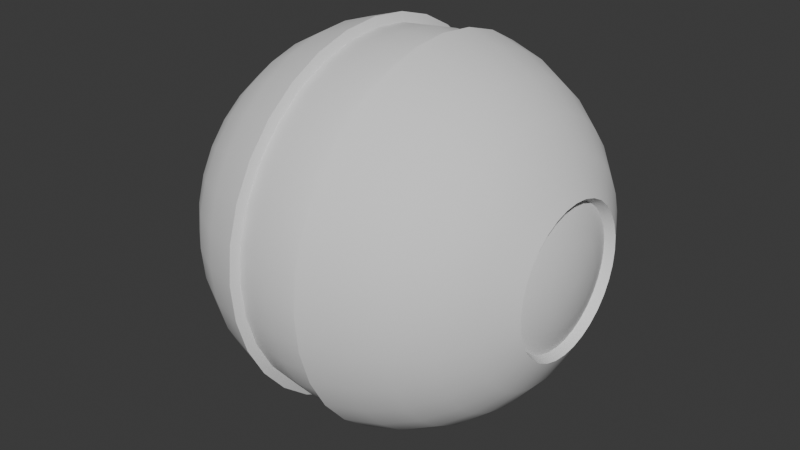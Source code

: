 # Source: roller.blend  (saved by Blender 4.1.24; exported with 4.5.12 LTS)
import bpy
from mathutils import Matrix  # noqa: F401  (used for matrix-valued properties, if any)

bpy.ops.wm.read_factory_settings(use_empty=True)
scene = bpy.context.scene
scene.name = 'Scene'

# ---- collections
col_collection = bpy.data.collections.new('Collection'); scene.collection.children.link(col_collection)

# ---- node groups
ng_smooth_by_angle = bpy.data.node_groups.new('Smooth by Angle', 'GeometryNodeTree')
_s = ng_smooth_by_angle.interface.new_socket(name='Mesh', in_out='OUTPUT', socket_type='NodeSocketGeometry')
_s = ng_smooth_by_angle.interface.new_socket(name='Mesh', in_out='INPUT', socket_type='NodeSocketGeometry')
_s = ng_smooth_by_angle.interface.new_socket(name='Angle', in_out='INPUT', socket_type='NodeSocketFloat')
_s.subtype = 'ANGLE'
_s.default_value = 0.5236
_s.min_value = 0.0
_s.max_value = 3.142
_s.description = 'Maximum face angle for smooth edges'
_s = ng_smooth_by_angle.interface.new_socket(name='Ignore Sharpness', in_out='INPUT', socket_type='NodeSocketBool')
_s.force_non_field = True
ng_smooth_by_angle.is_modifier = True
_N = ng_smooth_by_angle.nodes; _L = ng_smooth_by_angle.links
n0 = _N.new('GeometryNodeSetShadeSmooth'); n0.name = 'Set Shade Smooth'; n0.location = (120, -80)
n0.domain = 'EDGE'
n1 = _N.new('GeometryNodeSetShadeSmooth'); n1.name = 'Set Shade Smooth.001'; n1.location = (300, -80)
n2 = _N.new('NodeGroupOutput'); n2.name = 'Group Output'; n2.location = (480, -80)
n3 = _N.new('GeometryNodeInputMeshEdgeAngle'); n3.name = 'Edge Angle'; n3.location = (-440, -240)
n4 = _N.new('NodeGroupInput'); n4.name = 'Group Input'; n4.location = (-80, -80)
n5 = _N.new('GeometryNodeInputEdgeSmooth'); n5.name = 'Is Edge Smooth'; n5.location = (-260, -120)
n6 = _N.new('GeometryNodeInputShadeSmooth'); n6.name = 'Is Shade Smooth'; n6.location = (-440, -397)
n7 = _N.new('FunctionNodeCompare'); n7.name = 'Compare'; n7.location = (-260, -260)
n7.operation = 'LESS_EQUAL'
n7.inputs[6].default_value = (0.0, 0.0, 0.0, 0.0)
n7.inputs[7].default_value = (0.0, 0.0, 0.0, 0.0)
n8 = _N.new('FunctionNodeBooleanMath'); n8.name = 'Boolean Math.001'; n8.location = (-80, -260)
n9 = _N.new('NodeGroupInput'); n9.name = 'Group Input.001'; n9.location = (-440, -329)
n10 = _N.new('NodeGroupInput'); n10.name = 'Group Input.002'; n10.location = (-259, -189)
n11 = _N.new('FunctionNodeBooleanMath'); n11.name = 'Boolean Math'; n11.location = (-80, -149)
n11.operation = 'OR'
n12 = _N.new('FunctionNodeBooleanMath'); n12.name = 'Boolean Math.002'; n12.location = (-260, -380)
n12.operation = 'OR'
n13 = _N.new('NodeGroupInput'); n13.name = 'Group Input.003'; n13.location = (-440, -460)
_L.new(n3.outputs[0], n7.inputs[0])
_L.new(n1.outputs[0], n2.inputs[0])
_L.new(n9.outputs[1], n7.inputs[1])
_L.new(n7.outputs[0], n8.inputs[0])
_L.new(n4.outputs[0], n0.inputs[0])
_L.new(n0.outputs[0], n1.inputs[0])
_L.new(n8.outputs[0], n0.inputs[2])
_L.new(n10.outputs[2], n11.inputs[1])
_L.new(n5.outputs[0], n11.inputs[0])
_L.new(n11.outputs[0], n0.inputs[1])
_L.new(n13.outputs[2], n12.inputs[1])
_L.new(n6.outputs[0], n12.inputs[0])
_L.new(n12.outputs[0], n8.inputs[1])
n2.is_active_output = True

# ---- world
world_world = bpy.data.worlds.new('World'); scene.world = world_world
world_world.use_nodes = True; world_world.node_tree.nodes.clear()
_N = world_world.node_tree.nodes; _L = world_world.node_tree.links
n0 = _N.new('ShaderNodeOutputWorld'); n0.name = 'World Output'; n0.location = (300, 300)
n1 = _N.new('ShaderNodeBackground'); n1.name = 'Background'; n1.location = (10, 300)
n1.inputs[0].default_value = (0.05088, 0.05088, 0.05088, 1.0)
_L.new(n1.outputs[0], n0.inputs[0])
n0.is_active_output = True
world_world.color = (0.05088, 0.05088, 0.05088)
world_world.use_sun_shadow = False
world_world.sun_shadow_jitter_overblur = 0.0

# ---- meshes
me_sphere = bpy.data.meshes.new('Sphere')
me_sphere.from_pydata([(0.291, -4.47e-08, 0.1944), (0.1944, -2.98e-08, 0.291), (0.3234, 0.02613, 0.1314), (0.291, 0.03794, 0.1907), (0.2475, 0.04828, 0.2427), (0.1944, 0.05677, 0.2854), (0.3234, 0.05126, 0.1237), (0.291, 0.07441, 0.1796), (0.2475, 0.09471, 0.2286), (0.1944, 0.1114, 0.2689), (0.3234, 0.07441, 0.1114), (0.291, 0.108, 0.1617), (0.2475, 0.1375, 0.2058), (0.1944, 0.1617, 0.242), (0.1339, 0.1796, 0.2689), (0.06828, 0.1907, 0.2854), (0.3234, 0.09471, 0.09471), (0.291, 0.1375, 0.1375), (0.2475, 0.175, 0.175), (0.1944, 0.2058, 0.2058), (0.1339, 0.2286, 0.2286), (0.06828, 0.2427, 0.2427), (0.3234, 0.1114, 0.07441), (0.291, 0.1617, 0.108), (0.2475, 0.2058, 0.1375), (0.1944, 0.242, 0.1617), (0.1339, 0.2689, 0.1796), (0.06828, 0.2854, 0.1907), (0.3234, 0.1237, 0.05126), (0.291, 0.1796, 0.07441), (0.2475, 0.2286, 0.09471), (0.1944, 0.2689, 0.1114), (0.1339, 0.2987, 0.1237), (0.06828, 0.3171, 0.1314), (0.3234, 0.1314, 0.02613), (0.291, 0.1907, 0.03794), (0.2475, 0.2427, 0.04828), (0.1944, 0.2854, 0.05677), (0.1339, 0.3171, 0.06308), (0.06828, 0.3367, 0.06697), (0.3234, 0.1339, 0.0), (0.291, 0.1944, 0.0), (0.2475, 0.2475, 1.49e-08), (0.1944, 0.291, 0.0), (0.1339, 0.3234, 0.0), (0.06828, 0.3433, -2.98e-08), (0.3234, 0.1314, -0.02613), (0.291, 0.1907, -0.03794), (0.2475, 0.2427, -0.04828), (0.1944, 0.2854, -0.05677), (0.1339, 0.3171, -0.06308), (0.06828, 0.3367, -0.06697), (0.3234, 0.1237, -0.05126), (0.291, 0.1796, -0.07441), (0.2475, 0.2286, -0.09471), (0.1944, 0.2689, -0.1114), (0.1339, 0.2987, -0.1237), (0.06828, 0.3171, -0.1314), (0.3234, 0.1114, -0.07441), (0.291, 0.1617, -0.108), (0.2475, 0.2058, -0.1375), (0.1944, 0.242, -0.1617), (0.1339, 0.2689, -0.1796), (0.06828, 0.2854, -0.1907), (0.3234, 0.09471, -0.09471), (0.291, 0.1375, -0.1375), (0.2475, 0.175, -0.175), (0.1944, 0.2058, -0.2058), (0.1339, 0.2286, -0.2286), (0.06828, 0.2427, -0.2427), (0.3234, 0.07441, -0.1114), (0.291, 0.108, -0.1617), (0.2475, 0.1375, -0.2058), (0.1944, 0.1617, -0.242), (0.1339, 0.1796, -0.2689), (0.06828, 0.1907, -0.2854), (0.3234, 0.05126, -0.1237), (0.291, 0.07441, -0.1796), (0.2475, 0.09471, -0.2286), (0.1944, 0.1114, -0.2689), (0.1339, 0.1237, -0.2987), (0.06828, 0.1314, -0.3171), (0.3234, 0.02613, -0.1314), (0.291, 0.03794, -0.1907), (0.2475, 0.04828, -0.2427), (0.1944, 0.05677, -0.2854), (0.1339, 0.06308, -0.3171), (0.06828, 0.06697, -0.3367), (0.3234, -2.98e-08, -0.1339), (0.291, -4.47e-08, -0.1944), (0.2475, -1.49e-08, -0.2475), (0.1944, -5.96e-08, -0.291), (0.1339, -5.96e-08, -0.3234), (0.06828, -5.96e-08, -0.3433), (0.3234, -0.02613, -0.1314), (0.291, -0.03794, -0.1907), (0.2475, -0.04828, -0.2427), (0.1944, -0.05677, -0.2854), (0.1339, -0.06308, -0.3171), (0.06828, -0.06697, -0.3367), (0.3234, -0.05126, -0.1237), (0.291, -0.07441, -0.1796), (0.2475, -0.09471, -0.2286), (0.1944, -0.1114, -0.2689), (0.1339, -0.1237, -0.2987), (0.06828, -0.1314, -0.3171), (0.3234, -0.07441, -0.1114), (0.291, -0.108, -0.1617), (0.2475, -0.1375, -0.2058), (0.1944, -0.1617, -0.242), (0.1339, -0.1796, -0.2689), (0.06828, -0.1907, -0.2854), (0.3234, -0.09471, -0.09471), (0.291, -0.1375, -0.1375), (0.2475, -0.175, -0.175), (0.1944, -0.2058, -0.2058), (0.1339, -0.2286, -0.2286), (0.06828, -0.2427, -0.2427), (0.3234, -0.1114, -0.07441), (0.291, -0.1617, -0.108), (0.2475, -0.2058, -0.1375), (0.1944, -0.242, -0.1617), (0.1339, -0.2689, -0.1796), (0.06828, -0.2854, -0.1907), (0.3234, -0.1237, -0.05126), (0.291, -0.1796, -0.07441), (0.2475, -0.2286, -0.09471), (0.1944, -0.2689, -0.1114), (0.1339, -0.2987, -0.1237), (0.06828, -0.3171, -0.1314), (0.3234, -0.1314, -0.02613), (0.291, -0.1907, -0.03794), (0.2475, -0.2427, -0.04828), (0.1944, -0.2854, -0.05677), (0.1339, -0.3171, -0.06308), (0.06828, -0.3367, -0.06697), (0.3234, -0.1339, 1.49e-08), (0.291, -0.1944, 4.47e-08), (0.2475, -0.2475, 0.0), (0.1944, -0.291, 5.96e-08), (0.1339, -0.3234, 5.96e-08), (0.06828, -0.3433, 5.96e-08), (0.3234, -0.1314, 0.02613), (0.291, -0.1907, 0.03794), (0.2475, -0.2427, 0.04828), (0.1944, -0.2854, 0.05677), (0.1339, -0.3171, 0.06308), (0.06828, -0.3367, 0.06697), (0.3234, -0.1237, 0.05126), (0.291, -0.1796, 0.07441), (0.2475, -0.2286, 0.09471), (0.1944, -0.2689, 0.1114), (0.1339, -0.2987, 0.1237), (0.06828, -0.3171, 0.1314), (0.3234, -0.1114, 0.07441), (0.291, -0.1617, 0.108), (0.2475, -0.2058, 0.1375), (0.1944, -0.242, 0.1617), (0.1339, -0.2689, 0.1796), (0.06828, -0.2854, 0.1907), (0.3234, -0.09471, 0.09471), (0.291, -0.1375, 0.1375), (0.2475, -0.175, 0.175), (0.1944, -0.2058, 0.2058), (0.1339, -0.2286, 0.2286), (0.06828, -0.2427, 0.2427), (0.3234, -0.07441, 0.1114), (0.291, -0.108, 0.1617), (0.2475, -0.1375, 0.2058), (0.1944, -0.1617, 0.242), (0.1339, -0.1796, 0.2689), (0.06828, -0.1907, 0.2854), (0.3234, -0.05126, 0.1237), (0.291, -0.07441, 0.1796), (0.2475, -0.09471, 0.2286), (0.1944, -0.1114, 0.2689), (0.3234, -0.02613, 0.1314), (0.291, -0.03794, 0.1907), (0.2475, -0.04828, 0.2427), (0.1944, -0.05677, 0.2854), (0.3234, 0.0, 0.1339), (0.2475, 0.0, 0.2475), (0.19, 0.0, 0.2934), (0.19, -2.98e-08, 0.2934), (0.1784, 0.05845, 0.2939), (0.1755, 0.07271, 0.2911), (0.1426, 0.122, 0.2945), (0.1344, 0.1344, 0.2928), (0.1339, 0.1346, 0.2929), (0.06828, 0.1764, 0.2931), (0.1339, -0.1346, 0.2929), (0.06828, -0.1764, 0.2931), (0.1344, -0.1344, 0.2928), (0.1426, -0.122, 0.2945), (0.1784, -0.05845, 0.2939), (0.1755, -0.07271, 0.2911)], [], [(0, 180, 2, 3), (181, 0, 3, 4), (1, 181, 4, 5), (9, 186, 185), (3, 2, 6, 7), (4, 3, 7, 8), (5, 4, 8, 9), (7, 6, 10, 11), (8, 7, 11, 12), (9, 8, 12, 13), (14, 188, 187), (15, 14, 20, 21), (11, 10, 16, 17), (12, 11, 17, 18), (13, 12, 18, 19), (14, 13, 19, 20), (18, 17, 23, 24), (19, 18, 24, 25), (20, 19, 25, 26), (21, 20, 26, 27), (17, 16, 22, 23), (23, 22, 28, 29), (24, 23, 29, 30), (25, 24, 30, 31), (26, 25, 31, 32), (27, 26, 32, 33), (30, 29, 35, 36), (31, 30, 36, 37), (32, 31, 37, 38), (33, 32, 38, 39), (29, 28, 34, 35), (35, 34, 40, 41), (36, 35, 41, 42), (37, 36, 42, 43), (38, 37, 43, 44), (39, 38, 44, 45), (43, 42, 48, 49), (44, 43, 49, 50), (45, 44, 50, 51), (41, 40, 46, 47), (42, 41, 47, 48), (47, 46, 52, 53), (48, 47, 53, 54), (49, 48, 54, 55), (50, 49, 55, 56), (51, 50, 56, 57), (55, 54, 60, 61), (56, 55, 61, 62), (57, 56, 62, 63), (53, 52, 58, 59), (54, 53, 59, 60), (59, 58, 64, 65), (60, 59, 65, 66), (61, 60, 66, 67), (62, 61, 67, 68), (63, 62, 68, 69), (68, 67, 73, 74), (69, 68, 74, 75), (65, 64, 70, 71), (66, 65, 71, 72), (67, 66, 72, 73), (71, 70, 76, 77), (72, 71, 77, 78), (73, 72, 78, 79), (74, 73, 79, 80), (75, 74, 80, 81), (81, 80, 86, 87), (77, 76, 82, 83), (78, 77, 83, 84), (79, 78, 84, 85), (80, 79, 85, 86), (83, 82, 88, 89), (84, 83, 89, 90), (85, 84, 90, 91), (86, 85, 91, 92), (87, 86, 92, 93), (93, 92, 98, 99), (89, 88, 94, 95), (90, 89, 95, 96), (91, 90, 96, 97), (92, 91, 97, 98), (96, 95, 101, 102), (97, 96, 102, 103), (98, 97, 103, 104), (99, 98, 104, 105), (95, 94, 100, 101), (101, 100, 106, 107), (102, 101, 107, 108), (103, 102, 108, 109), (104, 103, 109, 110), (105, 104, 110, 111), (108, 107, 113, 114), (109, 108, 114, 115), (110, 109, 115, 116), (111, 110, 116, 117), (107, 106, 112, 113), (113, 112, 118, 119), (114, 113, 119, 120), (115, 114, 120, 121), (116, 115, 121, 122), (117, 116, 122, 123), (121, 120, 126, 127), (122, 121, 127, 128), (123, 122, 128, 129), (119, 118, 124, 125), (120, 119, 125, 126), (125, 124, 130, 131), (126, 125, 131, 132), (127, 126, 132, 133), (128, 127, 133, 134), (129, 128, 134, 135), (134, 133, 139, 140), (135, 134, 140, 141), (131, 130, 136, 137), (132, 131, 137, 138), (133, 132, 138, 139), (137, 136, 142, 143), (138, 137, 143, 144), (139, 138, 144, 145), (140, 139, 145, 146), (141, 140, 146, 147), (146, 145, 151, 152), (147, 146, 152, 153), (143, 142, 148, 149), (144, 143, 149, 150), (145, 144, 150, 151), (149, 148, 154, 155), (150, 149, 155, 156), (151, 150, 156, 157), (152, 151, 157, 158), (153, 152, 158, 159), (159, 158, 164, 165), (155, 154, 160, 161), (156, 155, 161, 162), (157, 156, 162, 163), (158, 157, 163, 164), (161, 160, 166, 167), (162, 161, 167, 168), (163, 162, 168, 169), (164, 163, 169, 170), (165, 164, 170, 171), (170, 190, 191), (167, 166, 172, 173), (168, 167, 173, 174), (169, 168, 174, 175), (174, 173, 177, 178), (175, 174, 178, 179), (179, 194, 195), (173, 172, 176, 177), (177, 176, 180, 0), (178, 177, 0, 181), (179, 178, 181, 1), (182, 183, 1), (193, 192, 169, 175), (185, 184, 5), (5, 9, 185), (13, 14, 187), (188, 14, 189), (14, 15, 189), (171, 170, 191), (190, 170, 192), (170, 169, 192), (186, 9, 13, 187), (195, 193, 175), (175, 179, 195), (5, 184, 182, 1), (183, 194, 179, 1)])
me_sphere.polygons.foreach_set('use_smooth', [True] * 167)
_uv = me_sphere.uv_layers.new(name='UVMap')
_uv.uv.foreach_set('vector', [0.7832, 0.5, 0.6951, 0.5, 0.6913, 0.4619, 0.7778, 0.4447, 0.8605, 0.5, 0.7832, 0.5, 0.7778, 0.4447, 0.8536, 0.4297, 0.7832, 0.5, 0.8605, 0.5, 0.8605, 0.4297, 0.7832, 0.4173, 0.7832, 0.3378, 0.7077, 0.3223, 0.7557, 0.3941, 0.7778, 0.4447, 0.6913, 0.4619, 0.6802, 0.4253, 0.7617, 0.3916, 0.8536, 0.4297, 0.7778, 0.4447, 0.7617, 0.3916, 0.833, 0.3621, 0.7832, 0.4173, 0.8605, 0.4297, 0.8605, 0.3621, 0.7832, 0.3378, 0.7617, 0.3916, 0.6802, 0.4253, 0.6622, 0.3916, 0.7355, 0.3426, 0.833, 0.3621, 0.7617, 0.3916, 0.7355, 0.3426, 0.7997, 0.2997, 0.7832, 0.3378, 0.8605, 0.3621, 0.8605, 0.2997, 0.7832, 0.2645, 0.6951, 0.2383, 0.6951, 0.3039, 0.6957, 0.3043, 0.5995, 0.2222, 0.6951, 0.2383, 0.6951, 0.167, 0.5995, 0.1464, 0.7355, 0.3426, 0.6622, 0.3916, 0.6379, 0.3621, 0.7003, 0.2997, 0.7997, 0.2997, 0.7355, 0.3426, 0.7003, 0.2997, 0.7549, 0.2451, 0.8524, 0.2645, 0.7997, 0.2997, 0.7549, 0.2451, 0.7997, 0.2003, 0.6951, 0.2383, 0.7832, 0.2645, 0.7832, 0.2003, 0.6951, 0.167, 0.7549, 0.2451, 0.7003, 0.2997, 0.6574, 0.2645, 0.7003, 0.2003, 0.7997, 0.2003, 0.7549, 0.2451, 0.7003, 0.2003, 0.7355, 0.1476, 0.6951, 0.833, 0.7832, 0.7997, 0.7832, 0.7355, 0.6951, 0.7617, 0.5995, 0.8536, 0.6951, 0.833, 0.6951, 0.7617, 0.5995, 0.7778, 0.7003, 0.2997, 0.6379, 0.3621, 0.6084, 0.3378, 0.6574, 0.2645, 0.6574, 0.2645, 0.6084, 0.3378, 0.5747, 0.3198, 0.6084, 0.2383, 0.7003, 0.2003, 0.6574, 0.2645, 0.6084, 0.2383, 0.6379, 0.167, 0.7832, 0.7355, 0.8605, 0.7003, 0.8605, 0.6379, 0.7832, 0.6622, 0.6951, 0.7617, 0.7832, 0.7355, 0.7832, 0.6622, 0.6951, 0.6802, 0.5995, 0.7778, 0.6951, 0.7617, 0.6951, 0.6802, 0.5995, 0.6913, 0.6379, 0.167, 0.6084, 0.2383, 0.5553, 0.2222, 0.5703, 0.1464, 0.7832, 0.6622, 0.8605, 0.6379, 0.8605, 0.5703, 0.7832, 0.5827, 0.6951, 0.6802, 0.7832, 0.6622, 0.7832, 0.5827, 0.6951, 0.5919, 0.5995, 0.6913, 0.6951, 0.6802, 0.6951, 0.5919, 0.5995, 0.5975, 0.6084, 0.2383, 0.5747, 0.3198, 0.5381, 0.3087, 0.5553, 0.2222, 0.5553, 0.2222, 0.5381, 0.3087, 0.5, 0.3049, 0.5, 0.2168, 0.5703, 0.1464, 0.5553, 0.2222, 0.5, 0.2168, 0.5, 0.1395, 0.7832, 0.5827, 0.8605, 0.5703, 0.8605, 0.5, 0.7832, 0.5, 0.6951, 0.5919, 0.7832, 0.5827, 0.7832, 0.5, 0.6951, 0.5, 0.5995, 0.5975, 0.6951, 0.5919, 0.6951, 0.5, 0.5995, 0.5, 0.7832, 0.5, 0.8605, 0.5, 0.8605, 0.4297, 0.7832, 0.4173, 0.6951, 0.5, 0.7832, 0.5, 0.7832, 0.4173, 0.6951, 0.4081, 0.5995, 0.5, 0.6951, 0.5, 0.6951, 0.4081, 0.5995, 0.4025, 0.5, 0.2168, 0.5, 0.3049, 0.4619, 0.3087, 0.4447, 0.2222, 0.5, 0.1395, 0.5, 0.2168, 0.4447, 0.2222, 0.4297, 0.1464, 0.4447, 0.2222, 0.4619, 0.3087, 0.4253, 0.3198, 0.3916, 0.2383, 0.4297, 0.1464, 0.4447, 0.2222, 0.3916, 0.2383, 0.3621, 0.167, 0.7832, 0.4173, 0.8605, 0.4297, 0.8605, 0.3621, 0.7832, 0.3378, 0.6951, 0.4081, 0.7832, 0.4173, 0.7832, 0.3378, 0.6951, 0.3198, 0.5995, 0.4025, 0.6951, 0.4081, 0.6951, 0.3198, 0.5995, 0.3087, 0.7832, 0.3378, 0.8605, 0.3621, 0.8605, 0.2997, 0.7832, 0.2645, 0.6951, 0.3198, 0.7832, 0.3378, 0.7832, 0.2645, 0.6951, 0.2383, 0.5995, 0.3087, 0.6951, 0.3198, 0.6951, 0.2383, 0.5995, 0.2222, 0.3916, 0.2383, 0.4253, 0.3198, 0.3916, 0.3378, 0.3426, 0.2645, 0.3621, 0.167, 0.3916, 0.2383, 0.3426, 0.2645, 0.2997, 0.2003, 0.3426, 0.2645, 0.3916, 0.3378, 0.3621, 0.3621, 0.2997, 0.2997, 0.2997, 0.2003, 0.3426, 0.2645, 0.2997, 0.2997, 0.2451, 0.2451, 0.2645, 0.1476, 0.2997, 0.2003, 0.2451, 0.2451, 0.2003, 0.2003, 0.6951, 0.2383, 0.7832, 0.2645, 0.7832, 0.2003, 0.6951, 0.167, 0.5995, 0.2222, 0.6951, 0.2383, 0.6951, 0.167, 0.5995, 0.1464, 0.6951, 0.167, 0.7832, 0.2003, 0.7832, 0.2645, 0.6951, 0.2383, 0.5995, 0.1464, 0.6951, 0.167, 0.6951, 0.2383, 0.5995, 0.2222, 0.2997, 0.2997, 0.3621, 0.3621, 0.3378, 0.3916, 0.2645, 0.3426, 0.2451, 0.2451, 0.2997, 0.2997, 0.2645, 0.3426, 0.2003, 0.2997, 0.2003, 0.2003, 0.2451, 0.2451, 0.2003, 0.2997, 0.1476, 0.2645, 0.2645, 0.3426, 0.3378, 0.3916, 0.3198, 0.4253, 0.2383, 0.3916, 0.2003, 0.2997, 0.2645, 0.3426, 0.2383, 0.3916, 0.167, 0.3621, 0.7832, 0.2645, 0.8605, 0.2997, 0.8605, 0.3621, 0.7832, 0.3378, 0.6951, 0.2383, 0.7832, 0.2645, 0.7832, 0.3378, 0.6951, 0.3198, 0.5995, 0.2222, 0.6951, 0.2383, 0.6951, 0.3198, 0.5995, 0.3087, 0.5995, 0.3087, 0.6951, 0.3198, 0.6951, 0.4081, 0.5995, 0.4025, 0.2383, 0.3916, 0.3198, 0.4253, 0.3087, 0.4619, 0.2222, 0.4447, 0.167, 0.3621, 0.2383, 0.3916, 0.2222, 0.4447, 0.1464, 0.4297, 0.7832, 0.3378, 0.8605, 0.3621, 0.8605, 0.4297, 0.7832, 0.4173, 0.6951, 0.3198, 0.7832, 0.3378, 0.7832, 0.4173, 0.6951, 0.4081, 0.2222, 0.4447, 0.3087, 0.4619, 0.3049, 0.5, 0.2168, 0.5, 0.1464, 0.4297, 0.2222, 0.4447, 0.2168, 0.5, 0.1395, 0.5, 0.7832, 0.4173, 0.8605, 0.4297, 0.8605, 0.5, 0.7832, 0.5, 0.6951, 0.4081, 0.7832, 0.4173, 0.7832, 0.5, 0.6951, 0.5, 0.5995, 0.4025, 0.6951, 0.4081, 0.6951, 0.5, 0.5995, 0.5, 0.5995, 0.5, 0.6951, 0.5, 0.6951, 0.5919, 0.5995, 0.5975, 0.2168, 0.5, 0.3049, 0.5, 0.3087, 0.5381, 0.2222, 0.5553, 0.1395, 0.5, 0.2168, 0.5, 0.2222, 0.5553, 0.1464, 0.5703, 0.7832, 0.5, 0.8605, 0.5, 0.8605, 0.5703, 0.7832, 0.5827, 0.6951, 0.5, 0.7832, 0.5, 0.7832, 0.5827, 0.6951, 0.5919, 0.1464, 0.5703, 0.2222, 0.5553, 0.2383, 0.6084, 0.167, 0.6379, 0.7832, 0.5827, 0.8605, 0.5703, 0.8605, 0.6379, 0.7832, 0.6622, 0.6951, 0.5919, 0.7832, 0.5827, 0.7832, 0.6622, 0.6951, 0.6802, 0.5995, 0.5975, 0.6951, 0.5919, 0.6951, 0.6802, 0.5995, 0.6913, 0.2222, 0.5553, 0.3087, 0.5381, 0.3198, 0.5747, 0.2383, 0.6084, 0.2383, 0.6084, 0.3198, 0.5747, 0.3378, 0.6084, 0.2645, 0.6574, 0.167, 0.6379, 0.2383, 0.6084, 0.2645, 0.6574, 0.2003, 0.7003, 0.7832, 0.6622, 0.8605, 0.6379, 0.8605, 0.7003, 0.7832, 0.7355, 0.6951, 0.6802, 0.7832, 0.6622, 0.7832, 0.7355, 0.6951, 0.7617, 0.5995, 0.6913, 0.6951, 0.6802, 0.6951, 0.7617, 0.5995, 0.7778, 0.2003, 0.7003, 0.2645, 0.6574, 0.2997, 0.7003, 0.2451, 0.7549, 0.1476, 0.7355, 0.2003, 0.7003, 0.2451, 0.7549, 0.2003, 0.7997, 0.6951, 0.7617, 0.7832, 0.7355, 0.7832, 0.7997, 0.6951, 0.833, 0.5995, 0.7778, 0.6951, 0.7617, 0.6951, 0.833, 0.5995, 0.8536, 0.2645, 0.6574, 0.3378, 0.6084, 0.3621, 0.6379, 0.2997, 0.7003, 0.2997, 0.7003, 0.3621, 0.6379, 0.3916, 0.6622, 0.3426, 0.7355, 0.2451, 0.7549, 0.2997, 0.7003, 0.3426, 0.7355, 0.2997, 0.7997, 0.2003, 0.7997, 0.2451, 0.7549, 0.2997, 0.7997, 0.2645, 0.8524, 0.6951, 0.167, 0.7832, 0.2003, 0.7832, 0.2645, 0.6951, 0.2383, 0.5995, 0.1464, 0.6951, 0.167, 0.6951, 0.2383, 0.5995, 0.2222, 0.7832, 0.2645, 0.8605, 0.2997, 0.8605, 0.3621, 0.7832, 0.3378, 0.6951, 0.2383, 0.7832, 0.2645, 0.7832, 0.3378, 0.6951, 0.3198, 0.5995, 0.2222, 0.6951, 0.2383, 0.6951, 0.3198, 0.5995, 0.3087, 0.3426, 0.7355, 0.3916, 0.6622, 0.4253, 0.6802, 0.3916, 0.7617, 0.2997, 0.7997, 0.3426, 0.7355, 0.3916, 0.7617, 0.3621, 0.833, 0.3916, 0.7617, 0.4253, 0.6802, 0.4619, 0.6913, 0.4447, 0.7778, 0.3621, 0.833, 0.3916, 0.7617, 0.4447, 0.7778, 0.4297, 0.8536, 0.7832, 0.3378, 0.8605, 0.3621, 0.8605, 0.4297, 0.7832, 0.4173, 0.6951, 0.3198, 0.7832, 0.3378, 0.7832, 0.4173, 0.6951, 0.4081, 0.5995, 0.3087, 0.6951, 0.3198, 0.6951, 0.4081, 0.5995, 0.4025, 0.6951, 0.4081, 0.7832, 0.4173, 0.7832, 0.5, 0.6951, 0.5, 0.5995, 0.4025, 0.6951, 0.4081, 0.6951, 0.5, 0.5995, 0.5, 0.4447, 0.7778, 0.4619, 0.6913, 0.5, 0.6951, 0.5, 0.7832, 0.4297, 0.8536, 0.4447, 0.7778, 0.5, 0.7832, 0.5, 0.8605, 0.7832, 0.4173, 0.8605, 0.4297, 0.8605, 0.5, 0.7832, 0.5, 0.5, 0.7832, 0.5, 0.6951, 0.5381, 0.6913, 0.5553, 0.7778, 0.5, 0.8605, 0.5, 0.7832, 0.5553, 0.7778, 0.5703, 0.8536, 0.7832, 0.5, 0.8605, 0.5, 0.8605, 0.5703, 0.7832, 0.5827, 0.6951, 0.5, 0.7832, 0.5, 0.7832, 0.5827, 0.6951, 0.5919, 0.5995, 0.5, 0.6951, 0.5, 0.6951, 0.5919, 0.5995, 0.5975, 0.6951, 0.5919, 0.7832, 0.5827, 0.7832, 0.6622, 0.6951, 0.6802, 0.5995, 0.5975, 0.6951, 0.5919, 0.6951, 0.6802, 0.5995, 0.6913, 0.5553, 0.7778, 0.5381, 0.6913, 0.5747, 0.6802, 0.6084, 0.7617, 0.5703, 0.8536, 0.5553, 0.7778, 0.6084, 0.7617, 0.6379, 0.833, 0.7832, 0.5827, 0.8605, 0.5703, 0.8605, 0.6379, 0.7832, 0.6622, 0.6084, 0.7617, 0.5747, 0.6802, 0.6084, 0.6622, 0.6574, 0.7355, 0.6379, 0.833, 0.6084, 0.7617, 0.6574, 0.7355, 0.7003, 0.7997, 0.7832, 0.6622, 0.8605, 0.6379, 0.8605, 0.7003, 0.7832, 0.7355, 0.6951, 0.6802, 0.7832, 0.6622, 0.7832, 0.7355, 0.6951, 0.7617, 0.5995, 0.6913, 0.6951, 0.6802, 0.6951, 0.7617, 0.5995, 0.7778, 0.5995, 0.7778, 0.6951, 0.7617, 0.6951, 0.833, 0.5995, 0.8536, 0.6574, 0.7355, 0.6084, 0.6622, 0.6379, 0.6379, 0.7003, 0.7003, 0.7003, 0.7997, 0.6574, 0.7355, 0.7003, 0.7003, 0.7549, 0.7549, 0.7355, 0.8524, 0.7003, 0.7997, 0.7549, 0.7549, 0.7997, 0.7997, 0.6951, 0.7617, 0.7832, 0.7355, 0.7832, 0.7997, 0.6951, 0.833, 0.7003, 0.7003, 0.6379, 0.6379, 0.6622, 0.6084, 0.7355, 0.6574, 0.7549, 0.7549, 0.7003, 0.7003, 0.7355, 0.6574, 0.7997, 0.7003, 0.7997, 0.7997, 0.7549, 0.7549, 0.7997, 0.7003, 0.8524, 0.7355, 0.6951, 0.833, 0.7832, 0.7997, 0.7832, 0.7355, 0.6951, 0.7617, 0.5995, 0.8536, 0.6951, 0.833, 0.6951, 0.7617, 0.5995, 0.7778, 0.6951, 0.7617, 0.6951, 0.6961, 0.5995, 0.757, 0.7355, 0.6574, 0.6622, 0.6084, 0.6802, 0.5747, 0.7617, 0.6084, 0.7997, 0.7003, 0.7355, 0.6574, 0.7617, 0.6084, 0.833, 0.6379, 0.7832, 0.7355, 0.8605, 0.7003, 0.8605, 0.6379, 0.7832, 0.6622, 0.833, 0.6379, 0.7617, 0.6084, 0.7778, 0.5553, 0.8536, 0.5703, 0.7832, 0.6622, 0.8605, 0.6379, 0.8605, 0.5703, 0.7832, 0.5827, 0.7832, 0.5827, 0.7598, 0.5851, 0.7557, 0.6059, 0.7617, 0.6084, 0.6802, 0.5747, 0.6913, 0.5381, 0.7778, 0.5553, 0.7778, 0.5553, 0.6913, 0.5381, 0.6951, 0.5, 0.7832, 0.5, 0.8536, 0.5703, 0.7778, 0.5553, 0.7832, 0.5, 0.8605, 0.5, 0.7832, 0.5827, 0.8605, 0.5703, 0.8605, 0.5, 0.7832, 0.5, 0.7767, 0.5, 0.7767, 0.5, 0.7832, 0.5, 0.7077, 0.6777, 0.6957, 0.6957, 0.7832, 0.7355, 0.7832, 0.6622, 0.7557, 0.3941, 0.7598, 0.4149, 0.7832, 0.4173, 0.7832, 0.4173, 0.7832, 0.3378, 0.7557, 0.3941, 0.7832, 0.2645, 0.6951, 0.2383, 0.6957, 0.3043, 0.6951, 0.3039, 0.6951, 0.2383, 0.5995, 0.243, 0.6951, 0.2383, 0.5995, 0.2222, 0.5995, 0.243, 0.5995, 0.7778, 0.6951, 0.7617, 0.5995, 0.757, 0.6951, 0.6961, 0.6951, 0.7617, 0.6957, 0.6957, 0.6951, 0.7617, 0.7832, 0.7355, 0.6957, 0.6957, 0.7077, 0.3223, 0.7832, 0.3378, 0.7832, 0.2645, 0.6957, 0.3043, 0.7557, 0.6059, 0.7077, 0.6777, 0.7832, 0.6622, 0.7832, 0.6622, 0.7832, 0.5827, 0.7557, 0.6059, 0.7832, 0.4173, 0.7598, 0.4149, 0.7767, 0.5, 0.7832, 0.5, 0.7767, 0.5, 0.7598, 0.5851, 0.7832, 0.5827, 0.7832, 0.5])
me_sphere.update()
me_sphere_001 = bpy.data.meshes.new('Sphere.001')
me_sphere_001.from_pydata([(0.2766, -2.98e-08, 0.1848), (0.1848, -2.98e-08, 0.2766), (-0.1848, -5.96e-08, 0.2766), (-0.2766, -2.98e-08, 0.1848), (0.3263, 0.01266, 0.06365), (0.3073, 0.02483, 0.1249), (0.2766, 0.03605, 0.1813), (0.2352, 0.04589, 0.2307), (0.1848, 0.05396, 0.2713), (0.1273, 0.05996, 0.3014), (9.313e-10, -0.1129, 0.2779), (-0.1273, 0.05996, 0.3014), (-0.1848, 0.05396, 0.2713), (0.04322, -0.1043, 0.2779), (-0.2352, 0.04589, 0.2307), (-0.2766, 0.03605, 0.1813), (0.07986, -0.07986, 0.2779), (-0.3073, 0.02483, 0.1249), (-0.3263, 0.01266, 0.06365), (0.3263, 0.02483, 0.05996), (0.1043, -0.04322, 0.2779), (0.3073, 0.04871, 0.1176), (0.2766, 0.07072, 0.1707), (0.1129, 0.0, 0.2779), (0.2352, 0.09001, 0.2173), (0.1848, 0.1058, 0.2555), (0.1043, 0.04322, 0.2779), (0.1273, 0.1176, 0.2839), (0.0649, 0.1249, 0.3014), (0.07986, 0.07986, 0.2779), (-0.0649, 0.1249, 0.3014), (0.04322, 0.1043, 0.2779), (-0.1273, 0.1176, 0.2839), (0.0, 0.1129, 0.2779), (-0.1848, 0.1058, 0.2555), (-0.2352, 0.09001, 0.2173), (-0.04322, 0.1043, 0.2779), (-0.2766, 0.07072, 0.1707), (-0.3073, 0.04871, 0.1176), (-0.07986, 0.07986, 0.2779), (-0.3263, 0.02483, 0.05996), (0.3263, 0.03605, 0.05396), (-0.1043, 0.04322, 0.2779), (0.3073, 0.07072, 0.1058), (0.2766, 0.1027, 0.1537), (-0.1129, 0.0, 0.2779), (0.2352, 0.1307, 0.1956), (0.1848, 0.1537, 0.23), (-0.1043, -0.04322, 0.2779), (0.1273, 0.1707, 0.2555), (0.0649, 0.1813, 0.2713), (-0.07986, -0.07986, 0.2779), (4.467e-08, 0.1848, 0.2766), (-0.0649, 0.1813, 0.2713), (-0.04322, -0.1043, 0.2779), (-0.1273, 0.1707, 0.2555), (-0.1848, 0.1537, 0.23), (-0.2352, 0.1307, 0.1956), (-0.2766, 0.1027, 0.1537), (-0.3073, 0.07072, 0.1058), (-0.3263, 0.03605, 0.05396), (0.3263, 0.04589, 0.04589), (0.3073, 0.09001, 0.09001), (0.2766, 0.1307, 0.1307), (0.2352, 0.1663, 0.1663), (0.1848, 0.1956, 0.1956), (0.1273, 0.2173, 0.2173), (0.0649, 0.2307, 0.2307), (4.467e-08, 0.2352, 0.2352), (-0.0649, 0.2307, 0.2307), (-0.1273, 0.2173, 0.2173), (-0.1848, 0.1956, 0.1956), (-0.2352, 0.1663, 0.1663), (-0.2766, 0.1307, 0.1307), (-0.3073, 0.09001, 0.09001), (-0.3263, 0.04589, 0.04589), (0.3263, 0.05396, 0.03605), (0.3073, 0.1058, 0.07072), (0.2766, 0.1537, 0.1027), (0.2352, 0.1956, 0.1307), (0.1848, 0.23, 0.1537), (0.1273, 0.2555, 0.1707), (0.0649, 0.2713, 0.1813), (3.051e-08, 0.2766, 0.1848), (-0.0649, 0.2713, 0.1813), (-0.1273, 0.2555, 0.1707), (-0.1848, 0.23, 0.1537), (-0.2352, 0.1956, 0.1307), (-0.2766, 0.1537, 0.1027), (-0.3073, 0.1058, 0.07072), (-0.3263, 0.05396, 0.03605), (0.3263, 0.05996, 0.02483), (0.3073, 0.1176, 0.04871), (0.2766, 0.1707, 0.07072), (0.2352, 0.2173, 0.09001), (0.1848, 0.2555, 0.1058), (0.1273, 0.2839, 0.1176), (0.0649, 0.3014, 0.1249), (3.051e-08, 0.3073, 0.1273), (-0.0649, 0.3014, 0.1249), (-0.1273, 0.2839, 0.1176), (-0.1848, 0.2555, 0.1058), (-0.2352, 0.2173, 0.09001), (-0.2766, 0.1707, 0.07072), (-0.3073, 0.1176, 0.04871), (-0.3263, 0.05996, 0.02483), (0.3263, 0.06365, 0.01266), (0.3073, 0.1249, 0.02483), (0.2766, 0.1813, 0.03605), (0.2352, 0.2307, 0.04589), (0.1848, 0.2713, 0.05396), (0.1273, 0.3014, 0.05996), (0.0649, 0.32, 0.06365), (3.051e-08, 0.3263, 0.0649), (-0.0649, 0.32, 0.06365), (-0.1273, 0.3014, 0.05996), (-0.1848, 0.2713, 0.05396), (-0.2352, 0.2307, 0.04589), (-0.2766, 0.1813, 0.03605), (-0.3073, 0.1249, 0.02483), (-0.3263, 0.06365, 0.01266), (0.3263, 0.0649, 0.0), (0.3073, 0.1273, 0.0), (0.2766, 0.1848, 0.0), (0.2352, 0.2352, 1.49e-08), (0.1848, 0.2766, 0.0), (0.1273, 0.3073, 0.0), (0.0649, 0.3263, -2.98e-08), (3.051e-08, 0.3326, 0.0), (-0.0649, 0.3263, -2.98e-08), (-0.1273, 0.3073, 0.0), (-0.1848, 0.2766, 0.0), (-0.2352, 0.2352, 1.49e-08), (-0.2766, 0.1848, 0.0), (-0.3073, 0.1273, 0.0), (-0.3263, 0.0649, 0.0), (0.3263, 0.06365, -0.01266), (0.3073, 0.1249, -0.02483), (0.2766, 0.1813, -0.03605), (0.2352, 0.2307, -0.04589), (0.1848, 0.2713, -0.05396), (0.1273, 0.3014, -0.05996), (0.0649, 0.32, -0.06365), (3.051e-08, 0.3263, -0.0649), (-0.0649, 0.32, -0.06365), (-0.1273, 0.3014, -0.05996), (-0.1848, 0.2713, -0.05396), (-0.2352, 0.2307, -0.04589), (-0.2766, 0.1813, -0.03605), (-0.3073, 0.1249, -0.02483), (-0.3263, 0.06365, -0.01266), (0.3263, 0.05996, -0.02483), (0.3073, 0.1176, -0.04871), (0.2766, 0.1707, -0.07072), (0.2352, 0.2173, -0.09001), (0.1848, 0.2555, -0.1058), (0.1273, 0.2839, -0.1176), (0.0649, 0.3014, -0.1249), (3.051e-08, 0.3073, -0.1273), (-0.0649, 0.3014, -0.1249), (-0.1273, 0.2839, -0.1176), (-0.1848, 0.2555, -0.1058), (-0.2352, 0.2173, -0.09001), (-0.2766, 0.1707, -0.07072), (-0.3073, 0.1176, -0.04871), (-0.3263, 0.05996, -0.02483), (0.3263, 0.05396, -0.03605), (0.3073, 0.1058, -0.07072), (0.2766, 0.1537, -0.1027), (0.2352, 0.1956, -0.1307), (0.1848, 0.23, -0.1537), (0.1273, 0.2555, -0.1707), (0.0649, 0.2713, -0.1813), (3.051e-08, 0.2766, -0.1848), (-0.0649, 0.2713, -0.1813), (-0.1273, 0.2555, -0.1707), (-0.1848, 0.23, -0.1537), (-0.2352, 0.1956, -0.1307), (-0.2766, 0.1537, -0.1027), (-0.3073, 0.1058, -0.07072), (-0.3263, 0.05396, -0.03605), (0.3263, 0.04589, -0.04589), (0.3073, 0.09001, -0.09001), (0.2766, 0.1307, -0.1307), (0.2352, 0.1663, -0.1663), (0.1848, 0.1956, -0.1956), (0.1273, 0.2173, -0.2173), (0.0649, 0.2307, -0.2307), (4.467e-08, 0.2352, -0.2352), (-0.0649, 0.2307, -0.2307), (-0.1273, 0.2173, -0.2173), (-0.1848, 0.1956, -0.1956), (-0.2352, 0.1663, -0.1663), (-0.2766, 0.1307, -0.1307), (-0.3073, 0.09001, -0.09001), (-0.3263, 0.04589, -0.04589), (0.3263, 0.03605, -0.05396), (0.3073, 0.07072, -0.1058), (0.2766, 0.1027, -0.1537), (0.2352, 0.1307, -0.1956), (0.1848, 0.1537, -0.23), (0.1273, 0.1707, -0.2555), (0.0649, 0.1813, -0.2713), (4.467e-08, 0.1848, -0.2766), (-0.0649, 0.1813, -0.2713), (-0.1273, 0.1707, -0.2555), (-0.1848, 0.1537, -0.23), (-0.2352, 0.1307, -0.1956), (-0.2766, 0.1027, -0.1537), (-0.3073, 0.07072, -0.1058), (-0.3263, 0.03605, -0.05396), (0.3263, 0.02483, -0.05996), (0.3073, 0.04871, -0.1176), (0.2766, 0.07072, -0.1707), (0.2352, 0.09001, -0.2173), (0.1848, 0.1058, -0.2555), (0.1273, 0.1176, -0.2839), (0.0649, 0.1249, -0.3014), (4.467e-08, 0.1273, -0.3073), (-0.0649, 0.1249, -0.3014), (-0.1273, 0.1176, -0.2839), (-0.1848, 0.1058, -0.2555), (-0.2352, 0.09001, -0.2173), (-0.2766, 0.07072, -0.1707), (-0.3073, 0.04871, -0.1176), (-0.3263, 0.02483, -0.05996), (0.3263, 0.01266, -0.06365), (0.3073, 0.02483, -0.1249), (0.2766, 0.03605, -0.1813), (0.2352, 0.04589, -0.2307), (0.1848, 0.05396, -0.2713), (0.1273, 0.05996, -0.3014), (0.0649, 0.06365, -0.32), (5.175e-08, 0.0649, -0.3263), (-0.0649, 0.06365, -0.32), (-0.1273, 0.05996, -0.3014), (-0.1848, 0.05396, -0.2713), (-0.2352, 0.04589, -0.2307), (-0.2766, 0.03605, -0.1813), (-0.3073, 0.02483, -0.1249), (-0.3263, 0.01266, -0.06365), (0.3263, -2.235e-08, -0.0649), (0.3073, -1.49e-08, -0.1273), (0.2766, -4.47e-08, -0.1848), (0.2352, -1.49e-08, -0.2352), (0.1848, -2.98e-08, -0.2766), (0.1273, -2.98e-08, -0.3073), (0.0649, -5.96e-08, -0.3263), (5.546e-08, -2.98e-08, -0.3326), (-0.0649, -5.96e-08, -0.3263), (-0.1273, -2.98e-08, -0.3073), (-0.1848, -5.96e-08, -0.2766), (-0.2352, -4.47e-08, -0.2352), (-0.2766, -4.47e-08, -0.1848), (-0.3073, -4.47e-08, -0.1273), (-0.3263, -5.215e-08, -0.0649), (0.3263, -0.01266, -0.06365), (0.3073, -0.02483, -0.1249), (0.2766, -0.03605, -0.1813), (0.2352, -0.04589, -0.2307), (0.1848, -0.05396, -0.2713), (0.1273, -0.05996, -0.3014), (0.0649, -0.06365, -0.32), (5.883e-08, -0.0649, -0.3263), (-0.0649, -0.06365, -0.32), (-0.1273, -0.05996, -0.3014), (-0.1848, -0.05396, -0.2713), (-0.2352, -0.04589, -0.2307), (-0.2766, -0.03605, -0.1813), (-0.3073, -0.02483, -0.1249), (-0.3263, -0.01266, -0.06365), (-0.3326, -5.611e-08, 9.396e-10), (0.3263, -0.02483, -0.05996), (0.3073, -0.04871, -0.1176), (0.2766, -0.07072, -0.1707), (0.2352, -0.09001, -0.2173), (0.1848, -0.1058, -0.2555), (0.1273, -0.1176, -0.2839), (0.0649, -0.1249, -0.3014), (5.883e-08, -0.1273, -0.3073), (-0.0649, -0.1249, -0.3014), (-0.1273, -0.1176, -0.2839), (-0.1848, -0.1058, -0.2555), (-0.2352, -0.09001, -0.2173), (-0.2766, -0.07072, -0.1707), (-0.3073, -0.04871, -0.1176), (-0.3263, -0.02483, -0.05996), (0.3263, -0.03605, -0.05396), (0.3073, -0.07072, -0.1058), (0.2766, -0.1027, -0.1537), (0.2352, -0.1307, -0.1956), (0.1848, -0.1537, -0.23), (0.1273, -0.1707, -0.2555), (0.0649, -0.1813, -0.2713), (5.883e-08, -0.1848, -0.2766), (-0.0649, -0.1813, -0.2713), (-0.1273, -0.1707, -0.2555), (-0.1848, -0.1537, -0.23), (-0.2352, -0.1307, -0.1956), (-0.2766, -0.1027, -0.1537), (-0.3073, -0.07072, -0.1058), (-0.3263, -0.03605, -0.05396), (0.3263, -0.04589, -0.04589), (0.3073, -0.09001, -0.09001), (0.2766, -0.1307, -0.1307), (0.2352, -0.1663, -0.1663), (0.1848, -0.1956, -0.1956), (0.1273, -0.2173, -0.2173), (0.0649, -0.2307, -0.2307), (5.883e-08, -0.2352, -0.2352), (-0.0649, -0.2307, -0.2307), (-0.1273, -0.2173, -0.2173), (-0.1848, -0.1956, -0.1956), (-0.2352, -0.1663, -0.1663), (-0.2766, -0.1307, -0.1307), (-0.3073, -0.09001, -0.09001), (-0.3263, -0.04589, -0.04589), (0.3263, -0.05396, -0.03605), (0.3073, -0.1058, -0.07072), (0.2766, -0.1537, -0.1027), (0.2352, -0.1956, -0.1307), (0.1848, -0.23, -0.1537), (0.1273, -0.2555, -0.1707), (0.0649, -0.2713, -0.1813), (5.883e-08, -0.2766, -0.1848), (-0.0649, -0.2713, -0.1813), (-0.1273, -0.2555, -0.1707), (-0.1848, -0.23, -0.1537), (-0.2352, -0.1956, -0.1307), (-0.2766, -0.1537, -0.1027), (-0.3073, -0.1058, -0.07072), (-0.3263, -0.05396, -0.03605), (0.3326, 5.396e-10, 9.396e-10), (0.3263, -0.05996, -0.02483), (0.3073, -0.1176, -0.04871), (0.2766, -0.1707, -0.07072), (0.2352, -0.2173, -0.09001), (0.1848, -0.2555, -0.1058), (0.1273, -0.2839, -0.1176), (0.0649, -0.3014, -0.1249), (5.883e-08, -0.3073, -0.1273), (-0.0649, -0.3014, -0.1249), (-0.1273, -0.2839, -0.1176), (-0.1848, -0.2555, -0.1058), (-0.2352, -0.2173, -0.09001), (-0.2766, -0.1707, -0.07072), (-0.3073, -0.1176, -0.04871), (-0.3263, -0.05996, -0.02483), (0.3263, -0.06365, -0.01266), (0.3073, -0.1249, -0.02483), (0.2766, -0.1813, -0.03605), (0.2352, -0.2307, -0.04589), (0.1848, -0.2713, -0.05396), (0.1273, -0.3014, -0.05996), (0.0649, -0.32, -0.06365), (5.883e-08, -0.3263, -0.0649), (-0.0649, -0.32, -0.06365), (-0.1273, -0.3014, -0.05996), (-0.1848, -0.2713, -0.05396), (-0.2352, -0.2307, -0.04589), (-0.2766, -0.1813, -0.03605), (-0.3073, -0.1249, -0.02483), (-0.3263, -0.06365, -0.01266), (0.3263, -0.0649, 1.49e-08), (0.3073, -0.1273, 1.49e-08), (0.2766, -0.1848, 4.47e-08), (0.2352, -0.2352, 0.0), (0.1848, -0.2766, 5.96e-08), (0.1273, -0.3073, 2.98e-08), (0.0649, -0.3263, 5.96e-08), (5.883e-08, -0.3326, 2.98e-08), (-0.0649, -0.3263, 5.96e-08), (-0.1273, -0.3073, 2.98e-08), (-0.1848, -0.2766, 5.96e-08), (-0.2352, -0.2352, 0.0), (-0.2766, -0.1848, 4.47e-08), (-0.3073, -0.1273, 1.49e-08), (-0.3263, -0.0649, 1.49e-08), (0.3263, -0.06365, 0.01266), (0.3073, -0.1249, 0.02483), (0.2766, -0.1813, 0.03605), (0.2352, -0.2307, 0.04589), (0.1848, -0.2713, 0.05396), (0.1273, -0.3014, 0.05996), (0.0649, -0.32, 0.06365), (5.883e-08, -0.3263, 0.0649), (-0.0649, -0.32, 0.06365), (-0.1273, -0.3014, 0.05996), (-0.1848, -0.2713, 0.05396), (-0.2352, -0.2307, 0.04589), (-0.2766, -0.1813, 0.03605), (-0.3073, -0.1249, 0.02483), (-0.3263, -0.06365, 0.01266), (0.3263, -0.05996, 0.02483), (0.3073, -0.1176, 0.04871), (0.2766, -0.1707, 0.07072), (0.2352, -0.2173, 0.09001), (0.1848, -0.2555, 0.1058), (0.1273, -0.2839, 0.1176), (0.0649, -0.3014, 0.1249), (5.883e-08, -0.3073, 0.1273), (-0.0649, -0.3014, 0.1249), (-0.1273, -0.2839, 0.1176), (-0.1848, -0.2555, 0.1058), (-0.2352, -0.2173, 0.09001), (-0.2766, -0.1707, 0.07072), (-0.3073, -0.1176, 0.04871), (-0.3263, -0.05996, 0.02483), (0.3263, -0.05396, 0.03605), (0.3073, -0.1058, 0.07072), (0.2766, -0.1537, 0.1027), (0.2352, -0.1956, 0.1307), (0.1848, -0.23, 0.1537), (0.1273, -0.2555, 0.1707), (0.0649, -0.2713, 0.1813), (5.883e-08, -0.2766, 0.1848), (-0.0649, -0.2713, 0.1813), (-0.1273, -0.2555, 0.1707), (-0.1848, -0.23, 0.1537), (-0.2352, -0.1956, 0.1307), (-0.2766, -0.1537, 0.1027), (-0.3073, -0.1058, 0.07072), (-0.3263, -0.05396, 0.03605), (0.3263, -0.04589, 0.04589), (0.3073, -0.09001, 0.09001), (0.2766, -0.1307, 0.1307), (0.2352, -0.1663, 0.1663), (0.1848, -0.1956, 0.1956), (0.1273, -0.2173, 0.2173), (0.0649, -0.2307, 0.2307), (5.883e-08, -0.2352, 0.2352), (-0.0649, -0.2307, 0.2307), (-0.1273, -0.2173, 0.2173), (-0.1848, -0.1956, 0.1956), (-0.2352, -0.1663, 0.1663), (-0.2766, -0.1307, 0.1307), (-0.3073, -0.09001, 0.09001), (-0.3263, -0.04589, 0.04589), (0.3263, -0.03605, 0.05396), (0.3073, -0.07072, 0.1058), (0.2766, -0.1027, 0.1537), (0.2352, -0.1307, 0.1956), (0.1848, -0.1537, 0.23), (0.1273, -0.1707, 0.2555), (0.0649, -0.1813, 0.2713), (5.883e-08, -0.1848, 0.2766), (-0.0649, -0.1813, 0.2713), (-0.1273, -0.1707, 0.2555), (-0.1848, -0.1537, 0.23), (-0.2352, -0.1307, 0.1956), (-0.2766, -0.1027, 0.1537), (-0.3073, -0.07072, 0.1058), (-0.3263, -0.03605, 0.05396), (0.3263, -0.02483, 0.05996), (0.3073, -0.04871, 0.1176), (0.2766, -0.07072, 0.1707), (0.2352, -0.09001, 0.2173), (0.1848, -0.1058, 0.2555), (0.1273, -0.1176, 0.2839), (0.0649, -0.1249, 0.3014), (-0.0649, -0.1249, 0.3014), (-0.1273, -0.1176, 0.2839), (-0.1848, -0.1058, 0.2555), (-0.2352, -0.09001, 0.2173), (-0.2766, -0.07072, 0.1707), (-0.3073, -0.04871, 0.1176), (-0.3263, -0.02483, 0.05996), (0.3263, -0.01266, 0.06365), (0.3073, -0.02483, 0.1249), (0.2766, -0.03605, 0.1813), (0.2352, -0.04589, 0.2307), (0.1848, -0.05396, 0.2713), (0.1273, -0.05996, 0.3014), (-0.1273, -0.05996, 0.3014), (-0.1848, -0.05396, 0.2713), (-0.2352, -0.04589, 0.2307), (-0.2766, -0.03605, 0.1813), (-0.3073, -0.02483, 0.1249), (-0.3263, -0.01266, 0.06365), (0.3263, 0.0, 0.0649), (0.3073, 0.0, 0.1273), (0.2352, 0.0, 0.2352), (-0.2352, -2.98e-08, 0.2352), (-0.3073, -2.98e-08, 0.1273), (-0.3263, -2.98e-08, 0.0649), (-0.1229, 0.06022, 0.3027), (-0.1272, 0.05268, 0.3022), (-0.1273, 0.05223, 0.3022), (-0.1374, 2.98e-08, 0.3019), (0.1374, 2.98e-08, 0.3019), (0.1273, 0.05223, 0.3022), (0.1272, 0.05268, 0.3022), (0.1229, 0.06022, 0.3027), (0.09603, 0.09603, 0.3003), (0.0649, 0.1199, 0.3029), (0.05582, 0.1252, 0.3022), (-0.05582, 0.1252, 0.3022), (-0.0649, 0.1199, 0.3029), (-0.09603, 0.09603, 0.3003), (0.05252, 0.1268, 0.3018), (4.467e-08, 0.1374, 0.3019), (-0.05252, 0.1268, 0.3018), (2.348e-10, 0.1374, 0.3019), (0.05252, -0.1268, 0.3018), (0.05582, -0.1252, 0.3022), (5.883e-08, -0.1374, 0.3019), (3.003e-10, -0.1374, 0.3019), (-0.05252, -0.1268, 0.3018), (-0.05582, -0.1252, 0.3022), (0.09603, -0.09603, 0.3003), (0.1228, -0.06022, 0.3027), (0.0649, -0.1199, 0.3029), (-0.0649, -0.1199, 0.3029), (-0.09603, -0.09603, 0.3003), (-0.1228, -0.06022, 0.3027), (-0.1273, -0.05222, 0.3022), (-0.1272, -0.05268, 0.3022), (-0.1374, 0.0, 0.3019), (0.1374, 0.0, 0.3019), (0.1273, -0.05222, 0.3022), (0.1272, -0.05268, 0.3022)], [], [(484, 483, 17, 18), (479, 332, 4), (271, 484, 18), (480, 479, 4, 5), (11, 486, 485), (0, 480, 5, 6), (487, 11, 12), (481, 0, 6, 7), (482, 2, 12, 14), (1, 481, 7, 8), (3, 482, 14, 15), (483, 3, 15, 17), (9, 491, 490), (9, 8, 25, 27), (17, 15, 37, 38), (28, 494, 493), (18, 17, 38, 40), (28, 495, 494), (4, 332, 19), (271, 18, 40), (497, 496, 30), (5, 4, 19, 21), (498, 30, 32), (6, 5, 21, 22), (12, 11, 32, 34), (7, 6, 22, 24), (14, 12, 34, 35), (8, 7, 24, 25), (15, 14, 35, 37), (32, 30, 53, 55), (22, 21, 43, 44), (34, 32, 55, 56), (24, 22, 44, 46), (35, 34, 56, 57), (25, 24, 46, 47), (37, 35, 57, 58), (27, 25, 47, 49), (38, 37, 58, 59), (28, 27, 49, 50), (40, 38, 59, 60), (19, 332, 41), (271, 40, 60), (21, 19, 41, 43), (59, 58, 73, 74), (50, 49, 66, 67), (60, 59, 74, 75), (52, 50, 67, 68), (41, 332, 61), (271, 60, 75), (53, 52, 68, 69), (43, 41, 61, 62), (55, 53, 69, 70), (44, 43, 62, 63), (56, 55, 70, 71), (46, 44, 63, 64), (57, 56, 71, 72), (47, 46, 64, 65), (58, 57, 72, 73), (49, 47, 65, 66), (71, 70, 85, 86), (64, 63, 78, 79), (72, 71, 86, 87), (65, 64, 79, 80), (73, 72, 87, 88), (66, 65, 80, 81), (74, 73, 88, 89), (67, 66, 81, 82), (75, 74, 89, 90), (68, 67, 82, 83), (61, 332, 76), (271, 75, 90), (69, 68, 83, 84), (62, 61, 76, 77), (70, 69, 84, 85), (63, 62, 77, 78), (90, 89, 104, 105), (83, 82, 97, 98), (76, 332, 91), (271, 90, 105), (84, 83, 98, 99), (77, 76, 91, 92), (85, 84, 99, 100), (78, 77, 92, 93), (86, 85, 100, 101), (79, 78, 93, 94), (87, 86, 101, 102), (80, 79, 94, 95), (88, 87, 102, 103), (81, 80, 95, 96), (89, 88, 103, 104), (82, 81, 96, 97), (94, 93, 108, 109), (102, 101, 116, 117), (95, 94, 109, 110), (103, 102, 117, 118), (96, 95, 110, 111), (104, 103, 118, 119), (97, 96, 111, 112), (105, 104, 119, 120), (98, 97, 112, 113), (91, 332, 106), (271, 105, 120), (99, 98, 113, 114), (92, 91, 106, 107), (100, 99, 114, 115), (93, 92, 107, 108), (101, 100, 115, 116), (113, 112, 127, 128), (106, 332, 121), (271, 120, 135), (114, 113, 128, 129), (107, 106, 121, 122), (115, 114, 129, 130), (108, 107, 122, 123), (116, 115, 130, 131), (109, 108, 123, 124), (117, 116, 131, 132), (110, 109, 124, 125), (118, 117, 132, 133), (111, 110, 125, 126), (119, 118, 133, 134), (112, 111, 126, 127), (120, 119, 134, 135), (132, 131, 146, 147), (125, 124, 139, 140), (133, 132, 147, 148), (126, 125, 140, 141), (134, 133, 148, 149), (127, 126, 141, 142), (135, 134, 149, 150), (128, 127, 142, 143), (121, 332, 136), (271, 135, 150), (129, 128, 143, 144), (122, 121, 136, 137), (130, 129, 144, 145), (123, 122, 137, 138), (131, 130, 145, 146), (124, 123, 138, 139), (136, 332, 151), (271, 150, 165), (144, 143, 158, 159), (137, 136, 151, 152), (145, 144, 159, 160), (138, 137, 152, 153), (146, 145, 160, 161), (139, 138, 153, 154), (147, 146, 161, 162), (140, 139, 154, 155), (148, 147, 162, 163), (141, 140, 155, 156), (149, 148, 163, 164), (142, 141, 156, 157), (150, 149, 164, 165), (143, 142, 157, 158), (155, 154, 169, 170), (163, 162, 177, 178), (156, 155, 170, 171), (164, 163, 178, 179), (157, 156, 171, 172), (165, 164, 179, 180), (158, 157, 172, 173), (151, 332, 166), (271, 165, 180), (159, 158, 173, 174), (152, 151, 166, 167), (160, 159, 174, 175), (153, 152, 167, 168), (161, 160, 175, 176), (154, 153, 168, 169), (162, 161, 176, 177), (174, 173, 188, 189), (167, 166, 181, 182), (175, 174, 189, 190), (168, 167, 182, 183), (176, 175, 190, 191), (169, 168, 183, 184), (177, 176, 191, 192), (170, 169, 184, 185), (178, 177, 192, 193), (171, 170, 185, 186), (179, 178, 193, 194), (172, 171, 186, 187), (180, 179, 194, 195), (173, 172, 187, 188), (166, 332, 181), (271, 180, 195), (193, 192, 207, 208), (186, 185, 200, 201), (194, 193, 208, 209), (187, 186, 201, 202), (195, 194, 209, 210), (188, 187, 202, 203), (181, 332, 196), (271, 195, 210), (189, 188, 203, 204), (182, 181, 196, 197), (190, 189, 204, 205), (183, 182, 197, 198), (191, 190, 205, 206), (184, 183, 198, 199), (192, 191, 206, 207), (185, 184, 199, 200), (205, 204, 219, 220), (198, 197, 212, 213), (206, 205, 220, 221), (199, 198, 213, 214), (207, 206, 221, 222), (200, 199, 214, 215), (208, 207, 222, 223), (201, 200, 215, 216), (209, 208, 223, 224), (202, 201, 216, 217), (210, 209, 224, 225), (203, 202, 217, 218), (196, 332, 211), (271, 210, 225), (204, 203, 218, 219), (197, 196, 211, 212), (224, 223, 238, 239), (217, 216, 231, 232), (225, 224, 239, 240), (218, 217, 232, 233), (211, 332, 226), (271, 225, 240), (219, 218, 233, 234), (212, 211, 226, 227), (220, 219, 234, 235), (213, 212, 227, 228), (221, 220, 235, 236), (214, 213, 228, 229), (222, 221, 236, 237), (215, 214, 229, 230), (223, 222, 237, 238), (216, 215, 230, 231), (228, 227, 242, 243), (236, 235, 250, 251), (229, 228, 243, 244), (237, 236, 251, 252), (230, 229, 244, 245), (238, 237, 252, 253), (231, 230, 245, 246), (239, 238, 253, 254), (232, 231, 246, 247), (240, 239, 254, 255), (233, 232, 247, 248), (226, 332, 241), (271, 240, 255), (234, 233, 248, 249), (227, 226, 241, 242), (235, 234, 249, 250), (247, 246, 261, 262), (255, 254, 269, 270), (248, 247, 262, 263), (241, 332, 256), (271, 255, 270), (249, 248, 263, 264), (242, 241, 256, 257), (250, 249, 264, 265), (243, 242, 257, 258), (251, 250, 265, 266), (244, 243, 258, 259), (252, 251, 266, 267), (245, 244, 259, 260), (253, 252, 267, 268), (246, 245, 260, 261), (254, 253, 268, 269), (266, 265, 281, 282), (259, 258, 274, 275), (267, 266, 282, 283), (260, 259, 275, 276), (268, 267, 283, 284), (261, 260, 276, 277), (269, 268, 284, 285), (262, 261, 277, 278), (270, 269, 285, 286), (263, 262, 278, 279), (256, 332, 272), (271, 270, 286), (264, 263, 279, 280), (257, 256, 272, 273), (265, 264, 280, 281), (258, 257, 273, 274), (286, 285, 300, 301), (279, 278, 293, 294), (272, 332, 287), (271, 286, 301), (280, 279, 294, 295), (273, 272, 287, 288), (281, 280, 295, 296), (274, 273, 288, 289), (282, 281, 296, 297), (275, 274, 289, 290), (283, 282, 297, 298), (276, 275, 290, 291), (284, 283, 298, 299), (277, 276, 291, 292), (285, 284, 299, 300), (278, 277, 292, 293), (290, 289, 304, 305), (298, 297, 312, 313), (291, 290, 305, 306), (299, 298, 313, 314), (292, 291, 306, 307), (300, 299, 314, 315), (293, 292, 307, 308), (301, 300, 315, 316), (294, 293, 308, 309), (287, 332, 302), (271, 301, 316), (295, 294, 309, 310), (288, 287, 302, 303), (296, 295, 310, 311), (289, 288, 303, 304), (297, 296, 311, 312), (309, 308, 323, 324), (302, 332, 317), (271, 316, 331), (310, 309, 324, 325), (303, 302, 317, 318), (311, 310, 325, 326), (304, 303, 318, 319), (312, 311, 326, 327), (305, 304, 319, 320), (313, 312, 327, 328), (306, 305, 320, 321), (314, 313, 328, 329), (307, 306, 321, 322), (315, 314, 329, 330), (308, 307, 322, 323), (316, 315, 330, 331), (328, 327, 343, 344), (321, 320, 336, 337), (329, 328, 344, 345), (322, 321, 337, 338), (330, 329, 345, 346), (323, 322, 338, 339), (331, 330, 346, 347), (324, 323, 339, 340), (317, 332, 333), (271, 331, 347), (325, 324, 340, 341), (318, 317, 333, 334), (326, 325, 341, 342), (319, 318, 334, 335), (327, 326, 342, 343), (320, 319, 335, 336), (271, 347, 362), (341, 340, 355, 356), (334, 333, 348, 349), (342, 341, 356, 357), (335, 334, 349, 350), (343, 342, 357, 358), (336, 335, 350, 351), (344, 343, 358, 359), (337, 336, 351, 352), (345, 344, 359, 360), (338, 337, 352, 353), (346, 345, 360, 361), (339, 338, 353, 354), (347, 346, 361, 362), (340, 339, 354, 355), (333, 332, 348), (360, 359, 374, 375), (353, 352, 367, 368), (361, 360, 375, 376), (354, 353, 368, 369), (362, 361, 376, 377), (355, 354, 369, 370), (348, 332, 363), (271, 362, 377), (356, 355, 370, 371), (349, 348, 363, 364), (357, 356, 371, 372), (350, 349, 364, 365), (358, 357, 372, 373), (351, 350, 365, 366), (359, 358, 373, 374), (352, 351, 366, 367), (364, 363, 378, 379), (372, 371, 386, 387), (365, 364, 379, 380), (373, 372, 387, 388), (366, 365, 380, 381), (374, 373, 388, 389), (367, 366, 381, 382), (375, 374, 389, 390), (368, 367, 382, 383), (376, 375, 390, 391), (369, 368, 383, 384), (377, 376, 391, 392), (370, 369, 384, 385), (363, 332, 378), (271, 377, 392), (371, 370, 385, 386), (383, 382, 397, 398), (391, 390, 405, 406), (384, 383, 398, 399), (392, 391, 406, 407), (385, 384, 399, 400), (378, 332, 393), (271, 392, 407), (386, 385, 400, 401), (379, 378, 393, 394), (387, 386, 401, 402), (380, 379, 394, 395), (388, 387, 402, 403), (381, 380, 395, 396), (389, 388, 403, 404), (382, 381, 396, 397), (390, 389, 404, 405), (402, 401, 416, 417), (395, 394, 409, 410), (403, 402, 417, 418), (396, 395, 410, 411), (404, 403, 418, 419), (397, 396, 411, 412), (405, 404, 419, 420), (398, 397, 412, 413), (406, 405, 420, 421), (399, 398, 413, 414), (407, 406, 421, 422), (400, 399, 414, 415), (393, 332, 408), (271, 407, 422), (401, 400, 415, 416), (394, 393, 408, 409), (421, 420, 435, 436), (414, 413, 428, 429), (422, 421, 436, 437), (415, 414, 429, 430), (408, 332, 423), (271, 422, 437), (416, 415, 430, 431), (409, 408, 423, 424), (417, 416, 431, 432), (410, 409, 424, 425), (418, 417, 432, 433), (411, 410, 425, 426), (419, 418, 433, 434), (412, 411, 426, 427), (420, 419, 434, 435), (413, 412, 427, 428), (425, 424, 439, 440), (433, 432, 447, 448), (426, 425, 440, 441), (434, 433, 448, 449), (427, 426, 441, 442), (435, 434, 449, 450), (428, 427, 442, 443), (436, 435, 450, 451), (429, 428, 443, 444), (437, 436, 451, 452), (430, 429, 444, 445), (423, 332, 438), (271, 437, 452), (431, 430, 445, 446), (424, 423, 438, 439), (432, 431, 446, 447), (444, 443, 458, 459), (452, 451, 465, 466), (459, 504, 503), (438, 332, 453), (271, 452, 466), (439, 438, 453, 454), (447, 446, 460, 461), (440, 439, 454, 455), (448, 447, 461, 462), (441, 440, 455, 456), (449, 448, 462, 463), (442, 441, 456, 457), (450, 449, 463, 464), (443, 442, 457, 458), (451, 450, 464, 465), (462, 461, 473, 474), (456, 455, 469, 470), (463, 462, 474, 475), (457, 456, 470, 471), (464, 463, 475, 476), (458, 457, 471, 472), (465, 464, 476, 477), (466, 465, 477, 478), (511, 504, 459), (453, 332, 467), (271, 466, 478), (512, 460, 508), (454, 453, 467, 468), (460, 512, 513), (455, 454, 468, 469), (478, 477, 483, 484), (467, 332, 479), (271, 478, 484), (468, 467, 479, 480), (473, 516, 515), (469, 468, 480, 0), (470, 469, 0, 481), (475, 474, 2, 482), (471, 470, 481, 1), (476, 475, 482, 3), (477, 476, 3, 483), (472, 520, 510), (503, 13, 10, 506, 505), (509, 16, 13, 503, 504, 511), (520, 20, 16, 509, 510), (518, 23, 20, 520, 519), (26, 23, 518, 489, 490, 491), (29, 26, 491, 492, 493), (31, 29, 493, 494, 495, 499), (33, 31, 499, 500, 502), (501, 36, 33, 502), (498, 39, 36, 501, 496, 497), (486, 42, 39, 498, 485), (488, 517, 45, 42, 486, 487), (48, 45, 517, 515, 516), (51, 48, 516, 514, 513), (54, 51, 513, 512, 508, 507), (10, 54, 507, 506), (10, 13, 16, 20, 23, 26, 29, 31, 33, 36, 39, 42, 45, 48, 51, 54), (11, 487, 486), (518, 519, 471, 1), (472, 510, 509, 458), (8, 9, 490), (9, 492, 491), (11, 485, 498, 32), (27, 28, 493), (498, 497, 30), (473, 461, 513, 514), (499, 495, 28), (28, 50, 499), (445, 444, 503, 505), (502, 500, 52), (445, 506, 507, 446), (53, 30, 501), (30, 496, 501), (474, 515, 517, 2), (444, 459, 503), (508, 460, 507), (460, 446, 507), (52, 500, 499, 50), (445, 505, 506), (511, 459, 509), (459, 458, 509), (9, 27, 493, 492), (461, 460, 513), (473, 514, 516), (517, 488, 2), (488, 487, 12, 2), (474, 473, 515), (519, 472, 471), (8, 490, 489, 1), (1, 489, 518), (472, 519, 520), (501, 502, 52, 53)])
me_sphere_001.polygons.foreach_set('use_smooth', [True] * 553)
me_sphere_001.polygons.foreach_set('material_index', [0, 0, 0, 0, 0, 0, 0, 0, 0, 0, 0, 0, 0, 0, 0, 0, 0, 0, 0, 0, 0, 0, 0, 0, 0, 0, 0, 0, 0, 0, 0, 0, 0, 0, 0, 0, 0, 0, 0, 0, 0, 0, 0, 0, 0, 0, 0, 0, 0, 0, 0, 0, 0, 0, 0, 0, 0, 0, 0, 0, 0, 0, 0, 0, 0, 0, 0, 0, 0, 0, 0, 0, 0, 0, 0, 0, 0, 0, 0, 0, 0, 0, 0, 0, 0, 0, 0, 0, 0, 0, 0, 0, 0, 0, 0, 0, 0, 0, 0, 0, 0, 0, 0, 0, 0, 0, 0, 0, 0, 0, 0, 0, 0, 0, 0, 0, 0, 0, 0, 0, 0, 0, 0, 0, 0, 0, 0, 0, 0, 0, 0, 0, 0, 0, 0, 0, 0, 0, 0, 0, 0, 0, 0, 0, 0, 0, 0, 0, 0, 0, 0, 0, 0, 0, 0, 0, 0, 0, 0, 0, 0, 0, 0, 0, 0, 0, 0, 0, 0, 0, 0, 0, 0, 0, 0, 0, 0, 0, 0, 0, 0, 0, 0, 0, 0, 0, 0, 0, 0, 0, 0, 0, 0, 0, 0, 0, 0, 0, 0, 0, 0, 0, 0, 0, 0, 0, 0, 0, 0, 0, 0, 0, 0, 0, 0, 0, 0, 0, 0, 0, 0, 0, 0, 0, 0, 0, 0, 0, 0, 0, 0, 0, 0, 0, 0, 0, 0, 0, 0, 0, 0, 0, 0, 0, 0, 0, 0, 0, 0, 0, 0, 0, 0, 0, 0, 0, 0, 0, 0, 0, 0, 0, 0, 0, 0, 0, 0, 0, 0, 0, 0, 0, 0, 0, 0, 0, 0, 0, 0, 0, 0, 0, 0, 0, 0, 0, 0, 0, 0, 0, 0, 0, 0, 0, 0, 0, 0, 0, 0, 0, 0, 0, 0, 0, 0, 0, 0, 0, 0, 0, 0, 0, 0, 0, 0, 0, 0, 0, 0, 0, 0, 0, 0, 0, 0, 0, 0, 0, 0, 0, 0, 0, 0, 0, 0, 0, 0, 0, 0, 0, 0, 0, 0, 0, 0, 0, 0, 0, 0, 0, 0, 0, 0, 0, 0, 0, 0, 0, 0, 0, 0, 0, 0, 0, 0, 0, 0, 0, 0, 0, 0, 0, 0, 0, 0, 0, 0, 0, 0, 0, 0, 0, 0, 0, 0, 0, 0, 0, 0, 0, 0, 0, 0, 0, 0, 0, 0, 0, 0, 0, 0, 0, 0, 0, 0, 0, 0, 0, 0, 0, 0, 0, 0, 0, 0, 0, 0, 0, 0, 0, 0, 0, 0, 0, 0, 0, 0, 0, 0, 0, 0, 0, 0, 0, 0, 0, 0, 0, 0, 0, 0, 0, 0, 0, 0, 0, 0, 0, 0, 0, 0, 0, 0, 0, 0, 0, 0, 0, 0, 0, 0, 0, 0, 0, 0, 0, 0, 0, 0, 0, 0, 0, 0, 0, 0, 0, 0, 0, 0, 0, 0, 0, 0, 0, 0, 0, 0, 0, 0, 0, 0, 0, 0, 0, 0, 0, 0, 0, 0, 0, 0, 30816, 30816, 30816, 30816, 30816, 30816, 30816, 30816, 30816, 30816, 30816, 30816, 30816, 30816, 30816, 30816, 30816, 0, 0, 0, 0, 0, 0, 0, 0, 0, 0, 0, 0, 0, 0, 0, 0, 0, 0, 0, 0, 0, 0, 0, 0, 0, 0, 0, 0, 0, 0, 0, 0, 0, 0, 0])
_uv = me_sphere_001.uv_layers.new(name='UVMap')
_uv.uv.foreach_set('vector', [0.5, 0.5975, 0.5, 0.6913, 0.5373, 0.6877, 0.519, 0.5957, 0.5, 0.5975, 0.5, 0.5, 0.519, 0.5957, 0.5, 0.5, 0.5, 0.5975, 0.519, 0.5957, 0.5, 0.6913, 0.5, 0.5975, 0.519, 0.5957, 0.5373, 0.6877, 0.3087, 0.5901, 0.3088, 0.5792, 0.3153, 0.5905, 0.5, 0.7778, 0.5, 0.6913, 0.5373, 0.6877, 0.5542, 0.7724, 0.3087, 0.5785, 0.3087, 0.5901, 0.2222, 0.5811, 0.5, 0.8536, 0.5, 0.7778, 0.5542, 0.7724, 0.569, 0.8468, 0.1464, 0.5, 0.2222, 0.5, 0.2222, 0.5811, 0.1464, 0.569, 0.7778, 0.5, 0.8536, 0.5, 0.8536, 0.569, 0.7778, 0.5811, 0.5, 0.7778, 0.5, 0.8536, 0.569, 0.8468, 0.5542, 0.7724, 0.5, 0.6913, 0.5, 0.7778, 0.5542, 0.7724, 0.5373, 0.6877, 0.6913, 0.5901, 0.6912, 0.5792, 0.6913, 0.5785, 0.6913, 0.5901, 0.7778, 0.5811, 0.7778, 0.6591, 0.6913, 0.6768, 0.5373, 0.6877, 0.5542, 0.7724, 0.6063, 0.7566, 0.5732, 0.6768, 0.5975, 0.6877, 0.5975, 0.6803, 0.6443, 0.6443, 0.519, 0.5957, 0.5373, 0.6877, 0.5732, 0.6768, 0.5373, 0.5901, 0.5975, 0.6877, 0.5839, 0.6882, 0.5975, 0.6803, 0.519, 0.5957, 0.5, 0.5, 0.5373, 0.5901, 0.5, 0.5, 0.519, 0.5957, 0.5373, 0.5901, 0.4025, 0.6803, 0.4161, 0.6882, 0.4025, 0.6877, 0.5373, 0.6877, 0.519, 0.5957, 0.5373, 0.5901, 0.5732, 0.6768, 0.3557, 0.6443, 0.4025, 0.6877, 0.3087, 0.6768, 0.5542, 0.7724, 0.5373, 0.6877, 0.5732, 0.6768, 0.6063, 0.7566, 0.2222, 0.5811, 0.3087, 0.5901, 0.3087, 0.6768, 0.2222, 0.6591, 0.569, 0.8468, 0.5542, 0.7724, 0.6063, 0.7566, 0.6353, 0.8266, 0.1464, 0.569, 0.2222, 0.5811, 0.2222, 0.6591, 0.1464, 0.6353, 0.7778, 0.5811, 0.8536, 0.569, 0.8536, 0.6353, 0.7778, 0.6591, 0.5542, 0.7724, 0.569, 0.8468, 0.6353, 0.8266, 0.6063, 0.7566, 0.3087, 0.6768, 0.4025, 0.6877, 0.4025, 0.7724, 0.3087, 0.7566, 0.6063, 0.7566, 0.5732, 0.6768, 0.6063, 0.6591, 0.6543, 0.731, 0.2222, 0.6591, 0.3087, 0.6768, 0.3087, 0.7566, 0.2222, 0.731, 0.6353, 0.8266, 0.6063, 0.7566, 0.6543, 0.731, 0.6964, 0.794, 0.1464, 0.6353, 0.2222, 0.6591, 0.2222, 0.731, 0.1464, 0.6964, 0.7778, 0.6591, 0.8536, 0.6353, 0.8536, 0.6964, 0.7778, 0.731, 0.6063, 0.7566, 0.6353, 0.8266, 0.6964, 0.794, 0.6543, 0.731, 0.6913, 0.6768, 0.7778, 0.6591, 0.7778, 0.731, 0.6913, 0.7566, 0.5732, 0.6768, 0.6063, 0.7566, 0.6543, 0.731, 0.6063, 0.6591, 0.5975, 0.6877, 0.6913, 0.6768, 0.6913, 0.7566, 0.5975, 0.7724, 0.5373, 0.5901, 0.5732, 0.6768, 0.6063, 0.6591, 0.5542, 0.5811, 0.5373, 0.5901, 0.5, 0.5, 0.5542, 0.5811, 0.5, 0.5, 0.5373, 0.5901, 0.5542, 0.5811, 0.5732, 0.6768, 0.5373, 0.5901, 0.5542, 0.5811, 0.6063, 0.6591, 0.6063, 0.6591, 0.6543, 0.731, 0.6964, 0.6964, 0.6353, 0.6353, 0.5975, 0.7724, 0.6913, 0.7566, 0.6913, 0.8266, 0.5975, 0.8468, 0.5542, 0.5811, 0.6063, 0.6591, 0.6353, 0.6353, 0.569, 0.569, 0.5, 0.7778, 0.5975, 0.7724, 0.5975, 0.8468, 0.5, 0.8536, 0.5542, 0.5811, 0.5, 0.5, 0.569, 0.569, 0.5, 0.5, 0.5542, 0.5811, 0.569, 0.569, 0.4025, 0.7724, 0.5, 0.7778, 0.5, 0.8536, 0.4025, 0.8468, 0.6063, 0.6591, 0.5542, 0.5811, 0.569, 0.569, 0.6353, 0.6353, 0.3087, 0.7566, 0.4025, 0.7724, 0.4025, 0.8468, 0.3087, 0.8266, 0.6543, 0.731, 0.6063, 0.6591, 0.6353, 0.6353, 0.6964, 0.6964, 0.2222, 0.731, 0.3087, 0.7566, 0.3087, 0.8266, 0.2222, 0.794, 0.6964, 0.794, 0.6543, 0.731, 0.6964, 0.6964, 0.75, 0.75, 0.6964, 0.794, 0.731, 0.8457, 0.794, 0.794, 0.75, 0.75, 0.731, 0.8457, 0.6964, 0.794, 0.75, 0.75, 0.794, 0.794, 0.6543, 0.731, 0.6964, 0.794, 0.75, 0.75, 0.6964, 0.6964, 0.6913, 0.7566, 0.7778, 0.731, 0.7778, 0.794, 0.6913, 0.8266, 0.2222, 0.794, 0.3087, 0.8266, 0.3087, 0.7566, 0.2222, 0.731, 0.75, 0.75, 0.6964, 0.6964, 0.731, 0.6543, 0.794, 0.6964, 0.75, 0.75, 0.794, 0.794, 0.8457, 0.731, 0.794, 0.6964, 0.794, 0.794, 0.75, 0.75, 0.794, 0.6964, 0.8457, 0.731, 0.6964, 0.6964, 0.75, 0.75, 0.794, 0.6964, 0.731, 0.6543, 0.6913, 0.8266, 0.7778, 0.794, 0.7778, 0.731, 0.6913, 0.7566, 0.6353, 0.6353, 0.6964, 0.6964, 0.731, 0.6543, 0.6591, 0.6063, 0.5975, 0.8468, 0.6913, 0.8266, 0.6913, 0.7566, 0.5975, 0.7724, 0.569, 0.569, 0.6353, 0.6353, 0.6591, 0.6063, 0.5811, 0.5542, 0.5, 0.8536, 0.5975, 0.8468, 0.5975, 0.7724, 0.5, 0.7778, 0.569, 0.569, 0.5, 0.5, 0.5811, 0.5542, 0.5, 0.5, 0.569, 0.569, 0.5811, 0.5542, 0.4025, 0.8468, 0.5, 0.8536, 0.5, 0.7778, 0.4025, 0.7724, 0.6353, 0.6353, 0.569, 0.569, 0.5811, 0.5542, 0.6591, 0.6063, 0.3087, 0.8266, 0.4025, 0.8468, 0.4025, 0.7724, 0.3087, 0.7566, 0.6964, 0.6964, 0.6353, 0.6353, 0.6591, 0.6063, 0.731, 0.6543, 0.5811, 0.5542, 0.6591, 0.6063, 0.6768, 0.5732, 0.5901, 0.5373, 0.5, 0.7778, 0.5975, 0.7724, 0.5975, 0.6877, 0.5, 0.6913, 0.5811, 0.5542, 0.5, 0.5, 0.5901, 0.5373, 0.5, 0.5, 0.5811, 0.5542, 0.5901, 0.5373, 0.4025, 0.7724, 0.5, 0.7778, 0.5, 0.6913, 0.4025, 0.6877, 0.6591, 0.6063, 0.5811, 0.5542, 0.5901, 0.5373, 0.6768, 0.5732, 0.3087, 0.7566, 0.4025, 0.7724, 0.4025, 0.6877, 0.3087, 0.6768, 0.731, 0.6543, 0.6591, 0.6063, 0.6768, 0.5732, 0.7566, 0.6063, 0.2222, 0.731, 0.3087, 0.7566, 0.3087, 0.6768, 0.2222, 0.6591, 0.794, 0.6964, 0.731, 0.6543, 0.7566, 0.6063, 0.8266, 0.6353, 0.1464, 0.6964, 0.2222, 0.731, 0.2222, 0.6591, 0.1464, 0.6353, 0.7778, 0.731, 0.8536, 0.6964, 0.8536, 0.6353, 0.7778, 0.6591, 0.731, 0.6543, 0.794, 0.6964, 0.8266, 0.6353, 0.7566, 0.6063, 0.6913, 0.7566, 0.7778, 0.731, 0.7778, 0.6591, 0.6913, 0.6768, 0.6591, 0.6063, 0.731, 0.6543, 0.7566, 0.6063, 0.6768, 0.5732, 0.5975, 0.7724, 0.6913, 0.7566, 0.6913, 0.6768, 0.5975, 0.6877, 0.8266, 0.6353, 0.7566, 0.6063, 0.7724, 0.5542, 0.8468, 0.569, 0.1464, 0.6353, 0.2222, 0.6591, 0.2222, 0.5811, 0.1464, 0.569, 0.7778, 0.6591, 0.8536, 0.6353, 0.8536, 0.569, 0.7778, 0.5811, 0.7566, 0.6063, 0.8266, 0.6353, 0.8468, 0.569, 0.7724, 0.5542, 0.6913, 0.6768, 0.7778, 0.6591, 0.7778, 0.5811, 0.6913, 0.5901, 0.6768, 0.5732, 0.7566, 0.6063, 0.7724, 0.5542, 0.6877, 0.5373, 0.5975, 0.6877, 0.6913, 0.6768, 0.6913, 0.5901, 0.5975, 0.5957, 0.5901, 0.5373, 0.6768, 0.5732, 0.6877, 0.5373, 0.5957, 0.519, 0.5, 0.6913, 0.5975, 0.6877, 0.5975, 0.5957, 0.5, 0.5975, 0.5901, 0.5373, 0.5, 0.5, 0.5957, 0.519, 0.5, 0.5, 0.5901, 0.5373, 0.5957, 0.519, 0.4025, 0.6877, 0.5, 0.6913, 0.5, 0.5975, 0.4025, 0.5957, 0.6768, 0.5732, 0.5901, 0.5373, 0.5957, 0.519, 0.6877, 0.5373, 0.3087, 0.6768, 0.4025, 0.6877, 0.4025, 0.5957, 0.3087, 0.5901, 0.7566, 0.6063, 0.6768, 0.5732, 0.6877, 0.5373, 0.7724, 0.5542, 0.2222, 0.6591, 0.3087, 0.6768, 0.3087, 0.5901, 0.2222, 0.5811, 0.5, 0.5975, 0.5975, 0.5957, 0.5975, 0.5, 0.5, 0.5, 0.5957, 0.519, 0.5, 0.5, 0.5975, 0.5, 0.5, 0.5, 0.5957, 0.519, 0.5975, 0.5, 0.4025, 0.5957, 0.5, 0.5975, 0.5, 0.5, 0.4025, 0.5, 0.6877, 0.5373, 0.5957, 0.519, 0.5975, 0.5, 0.6913, 0.5, 0.3087, 0.5901, 0.4025, 0.5957, 0.4025, 0.5, 0.3087, 0.5, 0.7724, 0.5542, 0.6877, 0.5373, 0.6913, 0.5, 0.7778, 0.5, 0.2222, 0.5811, 0.3087, 0.5901, 0.3087, 0.5, 0.2222, 0.5, 0.8468, 0.569, 0.7724, 0.5542, 0.7778, 0.5, 0.8536, 0.5, 0.1464, 0.569, 0.2222, 0.5811, 0.2222, 0.5, 0.1464, 0.5, 0.7778, 0.5811, 0.8536, 0.569, 0.8536, 0.5, 0.7778, 0.5, 0.7724, 0.5542, 0.8468, 0.569, 0.8536, 0.5, 0.7778, 0.5, 0.6913, 0.5901, 0.7778, 0.5811, 0.7778, 0.5, 0.6913, 0.5, 0.6877, 0.5373, 0.7724, 0.5542, 0.7778, 0.5, 0.6913, 0.5, 0.5975, 0.5957, 0.6913, 0.5901, 0.6913, 0.5, 0.5975, 0.5, 0.5957, 0.519, 0.6877, 0.5373, 0.6913, 0.5, 0.5975, 0.5, 0.1464, 0.5, 0.2222, 0.5, 0.2222, 0.4189, 0.1464, 0.431, 0.7778, 0.5, 0.8536, 0.5, 0.8536, 0.431, 0.7778, 0.4189, 0.7778, 0.5, 0.8536, 0.5, 0.8468, 0.431, 0.7724, 0.4458, 0.6913, 0.5, 0.7778, 0.5, 0.7778, 0.4189, 0.6913, 0.4099, 0.6913, 0.5, 0.7778, 0.5, 0.7724, 0.4458, 0.6877, 0.4627, 0.5975, 0.5, 0.6913, 0.5, 0.6913, 0.4099, 0.5975, 0.4043, 0.5975, 0.5, 0.6913, 0.5, 0.6877, 0.4627, 0.5957, 0.481, 0.5, 0.5, 0.5975, 0.5, 0.5975, 0.4043, 0.5, 0.4025, 0.5975, 0.5, 0.5, 0.5, 0.5957, 0.481, 0.5, 0.5, 0.5975, 0.5, 0.5957, 0.481, 0.4025, 0.5, 0.5, 0.5, 0.5, 0.4025, 0.4025, 0.4043, 0.6913, 0.5, 0.5975, 0.5, 0.5957, 0.481, 0.6877, 0.4627, 0.3087, 0.5, 0.4025, 0.5, 0.4025, 0.4043, 0.3087, 0.4099, 0.7778, 0.5, 0.6913, 0.5, 0.6877, 0.4627, 0.7724, 0.4458, 0.2222, 0.5, 0.3087, 0.5, 0.3087, 0.4099, 0.2222, 0.4189, 0.8536, 0.5, 0.7778, 0.5, 0.7724, 0.4458, 0.8468, 0.431, 0.5957, 0.481, 0.5, 0.5, 0.5901, 0.4627, 0.5, 0.5, 0.5957, 0.481, 0.5901, 0.4627, 0.4025, 0.4043, 0.5, 0.4025, 0.5, 0.3087, 0.4025, 0.3123, 0.6877, 0.4627, 0.5957, 0.481, 0.5901, 0.4627, 0.6768, 0.4268, 0.3087, 0.4099, 0.4025, 0.4043, 0.4025, 0.3123, 0.3087, 0.3232, 0.7724, 0.4458, 0.6877, 0.4627, 0.6768, 0.4268, 0.7566, 0.3937, 0.2222, 0.4189, 0.3087, 0.4099, 0.3087, 0.3232, 0.2222, 0.3409, 0.8468, 0.431, 0.7724, 0.4458, 0.7566, 0.3937, 0.8266, 0.3647, 0.1464, 0.431, 0.2222, 0.4189, 0.2222, 0.3409, 0.1464, 0.3647, 0.7778, 0.4189, 0.8536, 0.431, 0.8536, 0.3647, 0.7778, 0.3409, 0.7724, 0.4458, 0.8468, 0.431, 0.8266, 0.3647, 0.7566, 0.3937, 0.6913, 0.4099, 0.7778, 0.4189, 0.7778, 0.3409, 0.6913, 0.3232, 0.6877, 0.4627, 0.7724, 0.4458, 0.7566, 0.3937, 0.6768, 0.4268, 0.5975, 0.4043, 0.6913, 0.4099, 0.6913, 0.3232, 0.5975, 0.3123, 0.5957, 0.481, 0.6877, 0.4627, 0.6768, 0.4268, 0.5901, 0.4627, 0.5, 0.4025, 0.5975, 0.4043, 0.5975, 0.3123, 0.5, 0.3087, 0.7778, 0.3409, 0.8536, 0.3647, 0.8536, 0.3036, 0.7778, 0.269, 0.7566, 0.3937, 0.8266, 0.3647, 0.794, 0.3036, 0.731, 0.3457, 0.6913, 0.3232, 0.7778, 0.3409, 0.7778, 0.269, 0.6913, 0.2434, 0.6768, 0.4268, 0.7566, 0.3937, 0.731, 0.3457, 0.6591, 0.3937, 0.5975, 0.3123, 0.6913, 0.3232, 0.6913, 0.2434, 0.5975, 0.2276, 0.5901, 0.4627, 0.6768, 0.4268, 0.6591, 0.3937, 0.5811, 0.4458, 0.5, 0.3087, 0.5975, 0.3123, 0.5975, 0.2276, 0.5, 0.2222, 0.5901, 0.4627, 0.5, 0.5, 0.5811, 0.4458, 0.5, 0.5, 0.5901, 0.4627, 0.5811, 0.4458, 0.4025, 0.3123, 0.5, 0.3087, 0.5, 0.2222, 0.4025, 0.2276, 0.6768, 0.4268, 0.5901, 0.4627, 0.5811, 0.4458, 0.6591, 0.3937, 0.3087, 0.3232, 0.4025, 0.3123, 0.4025, 0.2276, 0.3087, 0.2434, 0.7566, 0.3937, 0.6768, 0.4268, 0.6591, 0.3937, 0.731, 0.3457, 0.2222, 0.3409, 0.3087, 0.3232, 0.3087, 0.2434, 0.2222, 0.269, 0.8266, 0.3647, 0.7566, 0.3937, 0.731, 0.3457, 0.794, 0.3036, 0.1464, 0.3647, 0.2222, 0.3409, 0.2222, 0.269, 0.1464, 0.3036, 0.4025, 0.2276, 0.5, 0.2222, 0.5, 0.1464, 0.4025, 0.1532, 0.6591, 0.3937, 0.5811, 0.4458, 0.569, 0.431, 0.6353, 0.3647, 0.3087, 0.2434, 0.4025, 0.2276, 0.4025, 0.1532, 0.3087, 0.1734, 0.731, 0.3457, 0.6591, 0.3937, 0.6353, 0.3647, 0.6964, 0.3036, 0.2222, 0.269, 0.3087, 0.2434, 0.3087, 0.1734, 0.2222, 0.206, 0.794, 0.3036, 0.731, 0.3457, 0.6964, 0.3036, 0.75, 0.25, 0.794, 0.3036, 0.8457, 0.269, 0.794, 0.206, 0.75, 0.25, 0.8457, 0.269, 0.794, 0.3036, 0.75, 0.25, 0.794, 0.206, 0.731, 0.3457, 0.794, 0.3036, 0.75, 0.25, 0.6964, 0.3036, 0.6913, 0.2434, 0.7778, 0.269, 0.7778, 0.206, 0.6913, 0.1734, 0.6591, 0.3937, 0.731, 0.3457, 0.6964, 0.3036, 0.6353, 0.3647, 0.5975, 0.2276, 0.6913, 0.2434, 0.6913, 0.1734, 0.5975, 0.1532, 0.5811, 0.4458, 0.6591, 0.3937, 0.6353, 0.3647, 0.569, 0.431, 0.5, 0.2222, 0.5975, 0.2276, 0.5975, 0.1532, 0.5, 0.1464, 0.5811, 0.4458, 0.5, 0.5, 0.569, 0.431, 0.5, 0.5, 0.5811, 0.4458, 0.569, 0.431, 0.6964, 0.3036, 0.75, 0.25, 0.6964, 0.206, 0.6543, 0.269, 0.6913, 0.8266, 0.7778, 0.794, 0.7778, 0.731, 0.6913, 0.7566, 0.6353, 0.3647, 0.6964, 0.3036, 0.6543, 0.269, 0.6063, 0.3409, 0.5975, 0.8468, 0.6913, 0.8266, 0.6913, 0.7566, 0.5975, 0.7724, 0.569, 0.431, 0.6353, 0.3647, 0.6063, 0.3409, 0.5542, 0.4189, 0.5, 0.8536, 0.5975, 0.8468, 0.5975, 0.7724, 0.5, 0.7778, 0.569, 0.431, 0.5, 0.5, 0.5542, 0.4189, 0.5, 0.5, 0.569, 0.431, 0.5542, 0.4189, 0.4025, 0.8468, 0.5, 0.8536, 0.5, 0.7778, 0.4025, 0.7724, 0.6353, 0.3647, 0.569, 0.431, 0.5542, 0.4189, 0.6063, 0.3409, 0.3087, 0.8266, 0.4025, 0.8468, 0.4025, 0.7724, 0.3087, 0.7566, 0.6964, 0.3036, 0.6353, 0.3647, 0.6063, 0.3409, 0.6543, 0.269, 0.2222, 0.794, 0.3087, 0.8266, 0.3087, 0.7566, 0.2222, 0.731, 0.75, 0.25, 0.6964, 0.3036, 0.6543, 0.269, 0.6964, 0.206, 0.75, 0.25, 0.794, 0.206, 0.731, 0.1543, 0.6964, 0.206, 0.794, 0.206, 0.75, 0.25, 0.6964, 0.206, 0.731, 0.1543, 0.3087, 0.7566, 0.4025, 0.7724, 0.4025, 0.6877, 0.3087, 0.6768, 0.6543, 0.269, 0.6063, 0.3409, 0.5732, 0.3232, 0.6063, 0.2434, 0.2222, 0.731, 0.3087, 0.7566, 0.3087, 0.6768, 0.2222, 0.6591, 0.6964, 0.206, 0.6543, 0.269, 0.6063, 0.2434, 0.6353, 0.1734, 0.1464, 0.6964, 0.2222, 0.731, 0.2222, 0.6591, 0.1464, 0.6353, 0.7778, 0.731, 0.8536, 0.6964, 0.8536, 0.6353, 0.7778, 0.6591, 0.6543, 0.269, 0.6964, 0.206, 0.6353, 0.1734, 0.6063, 0.2434, 0.6913, 0.7566, 0.7778, 0.731, 0.7778, 0.6591, 0.6913, 0.6768, 0.6063, 0.3409, 0.6543, 0.269, 0.6063, 0.2434, 0.5732, 0.3232, 0.5975, 0.7724, 0.6913, 0.7566, 0.6913, 0.6768, 0.5975, 0.6877, 0.5542, 0.4189, 0.6063, 0.3409, 0.5732, 0.3232, 0.5373, 0.4099, 0.5, 0.7778, 0.5975, 0.7724, 0.5975, 0.6877, 0.5, 0.6913, 0.5542, 0.4189, 0.5, 0.5, 0.5373, 0.4099, 0.5, 0.5, 0.5542, 0.4189, 0.5373, 0.4099, 0.4025, 0.7724, 0.5, 0.7778, 0.5, 0.6913, 0.4025, 0.6877, 0.6063, 0.3409, 0.5542, 0.4189, 0.5373, 0.4099, 0.5732, 0.3232, 0.5732, 0.3232, 0.6063, 0.2434, 0.5542, 0.2276, 0.5373, 0.3123, 0.5975, 0.6877, 0.6913, 0.6768, 0.6913, 0.5901, 0.5975, 0.5957, 0.5373, 0.4099, 0.5732, 0.3232, 0.5373, 0.3123, 0.519, 0.4043, 0.5, 0.6913, 0.5975, 0.6877, 0.5975, 0.5957, 0.5, 0.5975, 0.5373, 0.4099, 0.5, 0.5, 0.519, 0.4043, 0.5, 0.5, 0.5373, 0.4099, 0.519, 0.4043, 0.4025, 0.6877, 0.5, 0.6913, 0.5, 0.5975, 0.4025, 0.5957, 0.5732, 0.3232, 0.5373, 0.4099, 0.519, 0.4043, 0.5373, 0.3123, 0.3087, 0.6768, 0.4025, 0.6877, 0.4025, 0.5957, 0.3087, 0.5901, 0.6063, 0.2434, 0.5732, 0.3232, 0.5373, 0.3123, 0.5542, 0.2276, 0.2222, 0.6591, 0.3087, 0.6768, 0.3087, 0.5901, 0.2222, 0.5811, 0.6353, 0.1734, 0.6063, 0.2434, 0.5542, 0.2276, 0.569, 0.1532, 0.1464, 0.6353, 0.2222, 0.6591, 0.2222, 0.5811, 0.1464, 0.569, 0.7778, 0.6591, 0.8536, 0.6353, 0.8536, 0.569, 0.7778, 0.5811, 0.6063, 0.2434, 0.6353, 0.1734, 0.569, 0.1532, 0.5542, 0.2276, 0.6913, 0.6768, 0.7778, 0.6591, 0.7778, 0.5811, 0.6913, 0.5901, 0.5542, 0.2276, 0.5373, 0.3123, 0.5, 0.3087, 0.5, 0.2222, 0.2222, 0.5811, 0.3087, 0.5901, 0.3087, 0.5, 0.2222, 0.5, 0.569, 0.1532, 0.5542, 0.2276, 0.5, 0.2222, 0.5, 0.1464, 0.1464, 0.569, 0.2222, 0.5811, 0.2222, 0.5, 0.1464, 0.5, 0.7778, 0.5811, 0.8536, 0.569, 0.8536, 0.5, 0.7778, 0.5, 0.5542, 0.2276, 0.569, 0.1532, 0.5, 0.1464, 0.5, 0.2222, 0.6913, 0.5901, 0.7778, 0.5811, 0.7778, 0.5, 0.6913, 0.5, 0.5373, 0.3123, 0.5542, 0.2276, 0.5, 0.2222, 0.5, 0.3087, 0.5975, 0.5957, 0.6913, 0.5901, 0.6913, 0.5, 0.5975, 0.5, 0.519, 0.4043, 0.5373, 0.3123, 0.5, 0.3087, 0.5, 0.4025, 0.5, 0.5975, 0.5975, 0.5957, 0.5975, 0.5, 0.5, 0.5, 0.519, 0.4043, 0.5, 0.5, 0.5, 0.4025, 0.5, 0.5, 0.519, 0.4043, 0.5, 0.4025, 0.4025, 0.5957, 0.5, 0.5975, 0.5, 0.5, 0.4025, 0.5, 0.5373, 0.3123, 0.519, 0.4043, 0.5, 0.4025, 0.5, 0.3087, 0.3087, 0.5901, 0.4025, 0.5957, 0.4025, 0.5, 0.3087, 0.5, 0.5975, 0.5, 0.6913, 0.5, 0.6913, 0.4099, 0.5975, 0.4043, 0.5, 0.4025, 0.5, 0.3087, 0.4627, 0.3123, 0.481, 0.4043, 0.5, 0.5, 0.5975, 0.5, 0.5975, 0.4043, 0.5, 0.4025, 0.5, 0.4025, 0.5, 0.5, 0.481, 0.4043, 0.5, 0.5, 0.5, 0.4025, 0.481, 0.4043, 0.4025, 0.5, 0.5, 0.5, 0.5, 0.4025, 0.4025, 0.4043, 0.5, 0.3087, 0.5, 0.4025, 0.481, 0.4043, 0.4627, 0.3123, 0.3087, 0.5, 0.4025, 0.5, 0.4025, 0.4043, 0.3087, 0.4099, 0.5, 0.2222, 0.5, 0.3087, 0.4627, 0.3123, 0.4458, 0.2276, 0.2222, 0.5, 0.3087, 0.5, 0.3087, 0.4099, 0.2222, 0.4189, 0.5, 0.1464, 0.5, 0.2222, 0.4458, 0.2276, 0.431, 0.1532, 0.1464, 0.5, 0.2222, 0.5, 0.2222, 0.4189, 0.1464, 0.431, 0.7778, 0.5, 0.8536, 0.5, 0.8536, 0.431, 0.7778, 0.4189, 0.5, 0.2222, 0.5, 0.1464, 0.431, 0.1532, 0.4458, 0.2276, 0.6913, 0.5, 0.7778, 0.5, 0.7778, 0.4189, 0.6913, 0.4099, 0.5, 0.3087, 0.5, 0.2222, 0.4458, 0.2276, 0.4627, 0.3123, 0.2222, 0.4189, 0.3087, 0.4099, 0.3087, 0.3232, 0.2222, 0.3409, 0.431, 0.1532, 0.4458, 0.2276, 0.3937, 0.2434, 0.3647, 0.1734, 0.1464, 0.431, 0.2222, 0.4189, 0.2222, 0.3409, 0.1464, 0.3647, 0.7778, 0.4189, 0.8536, 0.431, 0.8536, 0.3647, 0.7778, 0.3409, 0.4458, 0.2276, 0.431, 0.1532, 0.3647, 0.1734, 0.3937, 0.2434, 0.6913, 0.4099, 0.7778, 0.4189, 0.7778, 0.3409, 0.6913, 0.3232, 0.4627, 0.3123, 0.4458, 0.2276, 0.3937, 0.2434, 0.4268, 0.3232, 0.5975, 0.4043, 0.6913, 0.4099, 0.6913, 0.3232, 0.5975, 0.3123, 0.481, 0.4043, 0.4627, 0.3123, 0.4268, 0.3232, 0.4627, 0.4099, 0.5, 0.4025, 0.5975, 0.4043, 0.5975, 0.3123, 0.5, 0.3087, 0.481, 0.4043, 0.5, 0.5, 0.4627, 0.4099, 0.5, 0.5, 0.481, 0.4043, 0.4627, 0.4099, 0.4025, 0.4043, 0.5, 0.4025, 0.5, 0.3087, 0.4025, 0.3123, 0.4627, 0.3123, 0.481, 0.4043, 0.4627, 0.4099, 0.4268, 0.3232, 0.3087, 0.4099, 0.4025, 0.4043, 0.4025, 0.3123, 0.3087, 0.3232, 0.4458, 0.2276, 0.4627, 0.3123, 0.4268, 0.3232, 0.3937, 0.2434, 0.4627, 0.4099, 0.4268, 0.3232, 0.3937, 0.3409, 0.4458, 0.4189, 0.5, 0.3087, 0.5975, 0.3123, 0.5975, 0.2276, 0.5, 0.2222, 0.4627, 0.4099, 0.5, 0.5, 0.4458, 0.4189, 0.5, 0.5, 0.4627, 0.4099, 0.4458, 0.4189, 0.4025, 0.3123, 0.5, 0.3087, 0.5, 0.2222, 0.4025, 0.2276, 0.4268, 0.3232, 0.4627, 0.4099, 0.4458, 0.4189, 0.3937, 0.3409, 0.3087, 0.3232, 0.4025, 0.3123, 0.4025, 0.2276, 0.3087, 0.2434, 0.3937, 0.2434, 0.4268, 0.3232, 0.3937, 0.3409, 0.3457, 0.269, 0.2222, 0.3409, 0.3087, 0.3232, 0.3087, 0.2434, 0.2222, 0.269, 0.3647, 0.1734, 0.3937, 0.2434, 0.3457, 0.269, 0.3036, 0.206, 0.1464, 0.3647, 0.2222, 0.3409, 0.2222, 0.269, 0.1464, 0.3036, 0.7778, 0.3409, 0.8536, 0.3647, 0.8536, 0.3036, 0.7778, 0.269, 0.3937, 0.2434, 0.3647, 0.1734, 0.3036, 0.206, 0.3457, 0.269, 0.6913, 0.3232, 0.7778, 0.3409, 0.7778, 0.269, 0.6913, 0.2434, 0.4268, 0.3232, 0.3937, 0.2434, 0.3457, 0.269, 0.3937, 0.3409, 0.5975, 0.3123, 0.6913, 0.3232, 0.6913, 0.2434, 0.5975, 0.2276, 0.3036, 0.206, 0.3457, 0.269, 0.3036, 0.3036, 0.25, 0.25, 0.3036, 0.206, 0.269, 0.1543, 0.206, 0.206, 0.25, 0.25, 0.269, 0.1543, 0.3036, 0.206, 0.25, 0.25, 0.206, 0.206, 0.3457, 0.269, 0.3036, 0.206, 0.25, 0.25, 0.3036, 0.3036, 0.6913, 0.2434, 0.7778, 0.269, 0.7778, 0.206, 0.6913, 0.1734, 0.3937, 0.3409, 0.3457, 0.269, 0.3036, 0.3036, 0.3647, 0.3647, 0.5975, 0.2276, 0.6913, 0.2434, 0.6913, 0.1734, 0.5975, 0.1532, 0.4458, 0.4189, 0.3937, 0.3409, 0.3647, 0.3647, 0.431, 0.431, 0.5, 0.2222, 0.5975, 0.2276, 0.5975, 0.1532, 0.5, 0.1464, 0.4458, 0.4189, 0.5, 0.5, 0.431, 0.431, 0.5, 0.5, 0.4458, 0.4189, 0.431, 0.431, 0.4025, 0.2276, 0.5, 0.2222, 0.5, 0.1464, 0.4025, 0.1532, 0.3937, 0.3409, 0.4458, 0.4189, 0.431, 0.431, 0.3647, 0.3647, 0.3087, 0.2434, 0.4025, 0.2276, 0.4025, 0.1532, 0.3087, 0.1734, 0.3457, 0.269, 0.3937, 0.3409, 0.3647, 0.3647, 0.3036, 0.3036, 0.2222, 0.269, 0.3087, 0.2434, 0.3087, 0.1734, 0.2222, 0.206, 0.5, 0.1464, 0.5975, 0.1532, 0.5975, 0.2276, 0.5, 0.2222, 0.431, 0.431, 0.5, 0.5, 0.4189, 0.4458, 0.5, 0.5, 0.431, 0.431, 0.4189, 0.4458, 0.4025, 0.1532, 0.5, 0.1464, 0.5, 0.2222, 0.4025, 0.2276, 0.3647, 0.3647, 0.431, 0.431, 0.4189, 0.4458, 0.3409, 0.3937, 0.3087, 0.1734, 0.4025, 0.1532, 0.4025, 0.2276, 0.3087, 0.2434, 0.3036, 0.3036, 0.3647, 0.3647, 0.3409, 0.3937, 0.269, 0.3457, 0.2222, 0.206, 0.3087, 0.1734, 0.3087, 0.2434, 0.2222, 0.269, 0.25, 0.25, 0.3036, 0.3036, 0.269, 0.3457, 0.206, 0.3036, 0.25, 0.25, 0.206, 0.206, 0.1543, 0.269, 0.206, 0.3036, 0.206, 0.206, 0.25, 0.25, 0.206, 0.3036, 0.1543, 0.269, 0.3036, 0.3036, 0.25, 0.25, 0.206, 0.3036, 0.269, 0.3457, 0.6913, 0.1734, 0.7778, 0.206, 0.7778, 0.269, 0.6913, 0.2434, 0.3647, 0.3647, 0.3036, 0.3036, 0.269, 0.3457, 0.3409, 0.3937, 0.5975, 0.1532, 0.6913, 0.1734, 0.6913, 0.2434, 0.5975, 0.2276, 0.431, 0.431, 0.3647, 0.3647, 0.3409, 0.3937, 0.4189, 0.4458, 0.1464, 0.3036, 0.2222, 0.269, 0.2222, 0.3409, 0.1464, 0.3647, 0.7778, 0.269, 0.8536, 0.3036, 0.8536, 0.3647, 0.7778, 0.3409, 0.269, 0.3457, 0.206, 0.3036, 0.1734, 0.3647, 0.2434, 0.3937, 0.6913, 0.2434, 0.7778, 0.269, 0.7778, 0.3409, 0.6913, 0.3232, 0.3409, 0.3937, 0.269, 0.3457, 0.2434, 0.3937, 0.3232, 0.4268, 0.5975, 0.2276, 0.6913, 0.2434, 0.6913, 0.3232, 0.5975, 0.3123, 0.4189, 0.4458, 0.3409, 0.3937, 0.3232, 0.4268, 0.4099, 0.4627, 0.5, 0.2222, 0.5975, 0.2276, 0.5975, 0.3123, 0.5, 0.3087, 0.4189, 0.4458, 0.5, 0.5, 0.4099, 0.4627, 0.5, 0.5, 0.4189, 0.4458, 0.4099, 0.4627, 0.4025, 0.2276, 0.5, 0.2222, 0.5, 0.3087, 0.4025, 0.3123, 0.3409, 0.3937, 0.4189, 0.4458, 0.4099, 0.4627, 0.3232, 0.4268, 0.3087, 0.2434, 0.4025, 0.2276, 0.4025, 0.3123, 0.3087, 0.3232, 0.269, 0.3457, 0.3409, 0.3937, 0.3232, 0.4268, 0.2434, 0.3937, 0.2222, 0.269, 0.3087, 0.2434, 0.3087, 0.3232, 0.2222, 0.3409, 0.206, 0.3036, 0.269, 0.3457, 0.2434, 0.3937, 0.1734, 0.3647, 0.5, 0.5, 0.4099, 0.4627, 0.4043, 0.481, 0.4025, 0.3123, 0.5, 0.3087, 0.5, 0.4025, 0.4025, 0.4043, 0.3232, 0.4268, 0.4099, 0.4627, 0.4043, 0.481, 0.3123, 0.4627, 0.3087, 0.3232, 0.4025, 0.3123, 0.4025, 0.4043, 0.3087, 0.4099, 0.2434, 0.3937, 0.3232, 0.4268, 0.3123, 0.4627, 0.2276, 0.4458, 0.2222, 0.3409, 0.3087, 0.3232, 0.3087, 0.4099, 0.2222, 0.4189, 0.1734, 0.3647, 0.2434, 0.3937, 0.2276, 0.4458, 0.1532, 0.431, 0.1464, 0.3647, 0.2222, 0.3409, 0.2222, 0.4189, 0.1464, 0.431, 0.7778, 0.3409, 0.8536, 0.3647, 0.8536, 0.431, 0.7778, 0.4189, 0.2434, 0.3937, 0.1734, 0.3647, 0.1532, 0.431, 0.2276, 0.4458, 0.6913, 0.3232, 0.7778, 0.3409, 0.7778, 0.4189, 0.6913, 0.4099, 0.3232, 0.4268, 0.2434, 0.3937, 0.2276, 0.4458, 0.3123, 0.4627, 0.5975, 0.3123, 0.6913, 0.3232, 0.6913, 0.4099, 0.5975, 0.4043, 0.4099, 0.4627, 0.3232, 0.4268, 0.3123, 0.4627, 0.4043, 0.481, 0.5, 0.3087, 0.5975, 0.3123, 0.5975, 0.4043, 0.5, 0.4025, 0.4099, 0.4627, 0.5, 0.5, 0.4043, 0.481, 0.2276, 0.4458, 0.1532, 0.431, 0.1464, 0.5, 0.2222, 0.5, 0.6913, 0.4099, 0.7778, 0.4189, 0.7778, 0.5, 0.6913, 0.5, 0.3123, 0.4627, 0.2276, 0.4458, 0.2222, 0.5, 0.3087, 0.5, 0.5975, 0.4043, 0.6913, 0.4099, 0.6913, 0.5, 0.5975, 0.5, 0.4043, 0.481, 0.3123, 0.4627, 0.3087, 0.5, 0.4025, 0.5, 0.5, 0.4025, 0.5975, 0.4043, 0.5975, 0.5, 0.5, 0.5, 0.4043, 0.481, 0.5, 0.5, 0.4025, 0.5, 0.5, 0.5, 0.4043, 0.481, 0.4025, 0.5, 0.4025, 0.4043, 0.5, 0.4025, 0.5, 0.5, 0.4025, 0.5, 0.3123, 0.4627, 0.4043, 0.481, 0.4025, 0.5, 0.3087, 0.5, 0.3087, 0.4099, 0.4025, 0.4043, 0.4025, 0.5, 0.3087, 0.5, 0.2276, 0.4458, 0.3123, 0.4627, 0.3087, 0.5, 0.2222, 0.5, 0.2222, 0.4189, 0.3087, 0.4099, 0.3087, 0.5, 0.2222, 0.5, 0.1532, 0.431, 0.2276, 0.4458, 0.2222, 0.5, 0.1464, 0.5, 0.1464, 0.431, 0.2222, 0.4189, 0.2222, 0.5, 0.1464, 0.5, 0.7778, 0.4189, 0.8536, 0.431, 0.8536, 0.5, 0.7778, 0.5, 0.3087, 0.5, 0.4025, 0.5, 0.4043, 0.519, 0.3123, 0.5373, 0.3087, 0.5, 0.4025, 0.5, 0.4025, 0.5957, 0.3087, 0.5901, 0.2222, 0.5, 0.3087, 0.5, 0.3123, 0.5373, 0.2276, 0.5542, 0.2222, 0.5, 0.3087, 0.5, 0.3087, 0.5901, 0.2222, 0.5811, 0.1464, 0.5, 0.2222, 0.5, 0.2276, 0.5542, 0.1532, 0.569, 0.1464, 0.5, 0.2222, 0.5, 0.2222, 0.5811, 0.1464, 0.569, 0.7778, 0.5, 0.8536, 0.5, 0.8536, 0.569, 0.7778, 0.5811, 0.2222, 0.5, 0.1464, 0.5, 0.1532, 0.569, 0.2276, 0.5542, 0.6913, 0.5, 0.7778, 0.5, 0.7778, 0.5811, 0.6913, 0.5901, 0.3087, 0.5, 0.2222, 0.5, 0.2276, 0.5542, 0.3123, 0.5373, 0.5975, 0.5, 0.6913, 0.5, 0.6913, 0.5901, 0.5975, 0.5957, 0.4025, 0.5, 0.3087, 0.5, 0.3123, 0.5373, 0.4043, 0.519, 0.5, 0.5, 0.5975, 0.5, 0.5975, 0.5957, 0.5, 0.5975, 0.4025, 0.5, 0.5, 0.5, 0.4043, 0.519, 0.5, 0.5, 0.4025, 0.5, 0.4043, 0.519, 0.4025, 0.5, 0.5, 0.5, 0.5, 0.5975, 0.4025, 0.5957, 0.6913, 0.5901, 0.7778, 0.5811, 0.7778, 0.6591, 0.6913, 0.6768, 0.3123, 0.5373, 0.2276, 0.5542, 0.2434, 0.6063, 0.3232, 0.5732, 0.5975, 0.5957, 0.6913, 0.5901, 0.6913, 0.6768, 0.5975, 0.6877, 0.4043, 0.519, 0.3123, 0.5373, 0.3232, 0.5732, 0.4099, 0.5373, 0.5, 0.5975, 0.5975, 0.5957, 0.5975, 0.6877, 0.5, 0.6913, 0.4043, 0.519, 0.5, 0.5, 0.4099, 0.5373, 0.5, 0.5, 0.4043, 0.519, 0.4099, 0.5373, 0.4025, 0.5957, 0.5, 0.5975, 0.5, 0.6913, 0.4025, 0.6877, 0.3123, 0.5373, 0.4043, 0.519, 0.4099, 0.5373, 0.3232, 0.5732, 0.3087, 0.5901, 0.4025, 0.5957, 0.4025, 0.6877, 0.3087, 0.6768, 0.2276, 0.5542, 0.3123, 0.5373, 0.3232, 0.5732, 0.2434, 0.6063, 0.2222, 0.5811, 0.3087, 0.5901, 0.3087, 0.6768, 0.2222, 0.6591, 0.1532, 0.569, 0.2276, 0.5542, 0.2434, 0.6063, 0.1734, 0.6353, 0.1464, 0.569, 0.2222, 0.5811, 0.2222, 0.6591, 0.1464, 0.6353, 0.7778, 0.5811, 0.8536, 0.569, 0.8536, 0.6353, 0.7778, 0.6591, 0.2276, 0.5542, 0.1532, 0.569, 0.1734, 0.6353, 0.2434, 0.6063, 0.3087, 0.6768, 0.4025, 0.6877, 0.4025, 0.7724, 0.3087, 0.7566, 0.2434, 0.6063, 0.3232, 0.5732, 0.3409, 0.6063, 0.269, 0.6543, 0.2222, 0.6591, 0.3087, 0.6768, 0.3087, 0.7566, 0.2222, 0.731, 0.1734, 0.6353, 0.2434, 0.6063, 0.269, 0.6543, 0.206, 0.6964, 0.1464, 0.6353, 0.2222, 0.6591, 0.2222, 0.731, 0.1464, 0.6964, 0.7778, 0.6591, 0.8536, 0.6353, 0.8536, 0.6964, 0.7778, 0.731, 0.2434, 0.6063, 0.1734, 0.6353, 0.206, 0.6964, 0.269, 0.6543, 0.6913, 0.6768, 0.7778, 0.6591, 0.7778, 0.731, 0.6913, 0.7566, 0.3232, 0.5732, 0.2434, 0.6063, 0.269, 0.6543, 0.3409, 0.6063, 0.5975, 0.6877, 0.6913, 0.6768, 0.6913, 0.7566, 0.5975, 0.7724, 0.4099, 0.5373, 0.3232, 0.5732, 0.3409, 0.6063, 0.4189, 0.5542, 0.5, 0.6913, 0.5975, 0.6877, 0.5975, 0.7724, 0.5, 0.7778, 0.4099, 0.5373, 0.5, 0.5, 0.4189, 0.5542, 0.5, 0.5, 0.4099, 0.5373, 0.4189, 0.5542, 0.4025, 0.6877, 0.5, 0.6913, 0.5, 0.7778, 0.4025, 0.7724, 0.3232, 0.5732, 0.4099, 0.5373, 0.4189, 0.5542, 0.3409, 0.6063, 0.3409, 0.6063, 0.269, 0.6543, 0.3036, 0.6964, 0.3647, 0.6353, 0.5975, 0.7724, 0.6913, 0.7566, 0.6913, 0.8266, 0.5975, 0.8468, 0.4189, 0.5542, 0.3409, 0.6063, 0.3647, 0.6353, 0.431, 0.569, 0.5, 0.7778, 0.5975, 0.7724, 0.5975, 0.8468, 0.5, 0.8536, 0.4189, 0.5542, 0.5, 0.5, 0.431, 0.569, 0.5, 0.5, 0.4189, 0.5542, 0.431, 0.569, 0.4025, 0.7724, 0.5, 0.7778, 0.5, 0.8536, 0.4025, 0.8468, 0.3409, 0.6063, 0.4189, 0.5542, 0.431, 0.569, 0.3647, 0.6353, 0.3087, 0.7566, 0.4025, 0.7724, 0.4025, 0.8468, 0.3087, 0.8266, 0.269, 0.6543, 0.3409, 0.6063, 0.3647, 0.6353, 0.3036, 0.6964, 0.2222, 0.731, 0.3087, 0.7566, 0.3087, 0.8266, 0.2222, 0.794, 0.206, 0.6964, 0.269, 0.6543, 0.3036, 0.6964, 0.25, 0.75, 0.206, 0.6964, 0.1543, 0.731, 0.206, 0.794, 0.25, 0.75, 0.1543, 0.731, 0.206, 0.6964, 0.25, 0.75, 0.206, 0.794, 0.269, 0.6543, 0.206, 0.6964, 0.25, 0.75, 0.3036, 0.6964, 0.6913, 0.7566, 0.7778, 0.731, 0.7778, 0.794, 0.6913, 0.8266, 0.3036, 0.6964, 0.3647, 0.6353, 0.3937, 0.6591, 0.3457, 0.731, 0.2222, 0.206, 0.3087, 0.1734, 0.3087, 0.2434, 0.2222, 0.269, 0.25, 0.75, 0.3036, 0.6964, 0.3457, 0.731, 0.3036, 0.794, 0.25, 0.75, 0.206, 0.794, 0.269, 0.8457, 0.3036, 0.794, 0.206, 0.794, 0.25, 0.75, 0.3036, 0.794, 0.269, 0.8457, 0.3036, 0.6964, 0.25, 0.75, 0.3036, 0.794, 0.3457, 0.731, 0.6913, 0.1734, 0.7778, 0.206, 0.7778, 0.269, 0.6913, 0.2434, 0.3647, 0.6353, 0.3036, 0.6964, 0.3457, 0.731, 0.3937, 0.6591, 0.5975, 0.1532, 0.6913, 0.1734, 0.6913, 0.2434, 0.5975, 0.2276, 0.431, 0.569, 0.3647, 0.6353, 0.3937, 0.6591, 0.4458, 0.5811, 0.5, 0.1464, 0.5975, 0.1532, 0.5975, 0.2276, 0.5, 0.2222, 0.431, 0.569, 0.5, 0.5, 0.4458, 0.5811, 0.5, 0.5, 0.431, 0.569, 0.4458, 0.5811, 0.4025, 0.1532, 0.5, 0.1464, 0.5, 0.2222, 0.4025, 0.2276, 0.3647, 0.6353, 0.431, 0.569, 0.4458, 0.5811, 0.3937, 0.6591, 0.3087, 0.1734, 0.4025, 0.1532, 0.4025, 0.2276, 0.3087, 0.2434, 0.5975, 0.2276, 0.6913, 0.2434, 0.6913, 0.3232, 0.5975, 0.3123, 0.4458, 0.5811, 0.3937, 0.6591, 0.4268, 0.6768, 0.4627, 0.5901, 0.5975, 0.3123, 0.5839, 0.3118, 0.5789, 0.3094, 0.4458, 0.5811, 0.5, 0.5, 0.4627, 0.5901, 0.5, 0.5, 0.4458, 0.5811, 0.4627, 0.5901, 0.3937, 0.6591, 0.4458, 0.5811, 0.4627, 0.5901, 0.4268, 0.6768, 0.3087, 0.2434, 0.4025, 0.2276, 0.4025, 0.3123, 0.3087, 0.3232, 0.3457, 0.731, 0.3937, 0.6591, 0.4268, 0.6768, 0.3937, 0.7566, 0.2222, 0.269, 0.3087, 0.2434, 0.3087, 0.3232, 0.2222, 0.3409, 0.3036, 0.794, 0.3457, 0.731, 0.3937, 0.7566, 0.3647, 0.8266, 0.1464, 0.3036, 0.2222, 0.269, 0.2222, 0.3409, 0.1464, 0.3647, 0.7778, 0.269, 0.8536, 0.3036, 0.8536, 0.3647, 0.7778, 0.3409, 0.3457, 0.731, 0.3036, 0.794, 0.3647, 0.8266, 0.3937, 0.7566, 0.6913, 0.2434, 0.7778, 0.269, 0.7778, 0.3409, 0.6913, 0.3232, 0.3937, 0.6591, 0.3457, 0.731, 0.3937, 0.7566, 0.4268, 0.6768, 0.2222, 0.3409, 0.3087, 0.3232, 0.3087, 0.4099, 0.2222, 0.4189, 0.3647, 0.8266, 0.3937, 0.7566, 0.4458, 0.7724, 0.431, 0.8468, 0.1464, 0.3647, 0.2222, 0.3409, 0.2222, 0.4189, 0.1464, 0.431, 0.7778, 0.3409, 0.8536, 0.3647, 0.8536, 0.431, 0.7778, 0.4189, 0.3937, 0.7566, 0.3647, 0.8266, 0.431, 0.8468, 0.4458, 0.7724, 0.6913, 0.3232, 0.7778, 0.3409, 0.7778, 0.4189, 0.6913, 0.4099, 0.4268, 0.6768, 0.3937, 0.7566, 0.4458, 0.7724, 0.4627, 0.6877, 0.4627, 0.5901, 0.4268, 0.6768, 0.4627, 0.6877, 0.481, 0.5957, 0.5975, 0.3197, 0.5839, 0.3118, 0.5975, 0.3123, 0.4627, 0.5901, 0.5, 0.5, 0.481, 0.5957, 0.5, 0.5, 0.4627, 0.5901, 0.481, 0.5957, 0.4025, 0.3197, 0.4025, 0.3123, 0.4161, 0.3118, 0.4268, 0.6768, 0.4627, 0.5901, 0.481, 0.5957, 0.4627, 0.6877, 0.4025, 0.3123, 0.4025, 0.3197, 0.3557, 0.3557, 0.3937, 0.7566, 0.4268, 0.6768, 0.4627, 0.6877, 0.4458, 0.7724, 0.481, 0.5957, 0.4627, 0.6877, 0.5, 0.6913, 0.5, 0.5975, 0.481, 0.5957, 0.5, 0.5, 0.5, 0.5975, 0.5, 0.5, 0.481, 0.5957, 0.5, 0.5975, 0.4627, 0.6877, 0.481, 0.5957, 0.5, 0.5975, 0.5, 0.6913, 0.3087, 0.4099, 0.3088, 0.4208, 0.3087, 0.4215, 0.4458, 0.7724, 0.4627, 0.6877, 0.5, 0.6913, 0.5, 0.7778, 0.431, 0.8468, 0.4458, 0.7724, 0.5, 0.7778, 0.5, 0.8536, 0.1464, 0.431, 0.2222, 0.4189, 0.2222, 0.5, 0.1464, 0.5, 0.7778, 0.4189, 0.8536, 0.431, 0.8536, 0.5, 0.7778, 0.5, 0.4458, 0.7724, 0.431, 0.8468, 0.5, 0.8536, 0.5, 0.7778, 0.4627, 0.6877, 0.4458, 0.7724, 0.5, 0.7778, 0.5, 0.6913, 0.6913, 0.4099, 0.6912, 0.4208, 0.6847, 0.4095, 0.5789, 0.3094, 0.565, 0.3432, 0.5, 0.3302, 0.5, 0.2934, 0.5, 0.2934, 0.6443, 0.3557, 0.62, 0.38, 0.565, 0.3432, 0.5789, 0.3094, 0.5839, 0.3118, 0.5975, 0.3197, 0.6912, 0.4208, 0.6568, 0.435, 0.62, 0.38, 0.6443, 0.3557, 0.6847, 0.4095, 0.7066, 0.5, 0.6698, 0.5, 0.6568, 0.435, 0.6912, 0.4208, 0.6913, 0.4215, 0.6568, 0.565, 0.6698, 0.5, 0.7066, 0.5, 0.7066, 0.5, 0.6913, 0.5785, 0.6912, 0.5792, 0.62, 0.62, 0.6568, 0.565, 0.6912, 0.5792, 0.6847, 0.5905, 0.6443, 0.6443, 0.565, 0.6568, 0.62, 0.62, 0.6443, 0.6443, 0.5975, 0.6803, 0.5839, 0.6882, 0.5789, 0.6906, 0.5, 0.6698, 0.565, 0.6568, 0.5789, 0.6906, 0.5, 0.7066, 0.5, 0.7066, 0.4211, 0.6906, 0.435, 0.6568, 0.5, 0.6698, 0.5, 0.7066, 0.3557, 0.6443, 0.38, 0.62, 0.435, 0.6568, 0.4211, 0.6906, 0.4161, 0.6882, 0.4025, 0.6803, 0.3088, 0.5792, 0.3432, 0.565, 0.38, 0.62, 0.3557, 0.6443, 0.3153, 0.5905, 0.2934, 0.5, 0.2934, 0.5, 0.3302, 0.5, 0.3432, 0.565, 0.3088, 0.5792, 0.3087, 0.5785, 0.3432, 0.435, 0.3302, 0.5, 0.2934, 0.5, 0.3087, 0.4215, 0.3088, 0.4208, 0.38, 0.38, 0.3432, 0.435, 0.3088, 0.4208, 0.3153, 0.4095, 0.3557, 0.3557, 0.435, 0.3432, 0.38, 0.38, 0.3557, 0.3557, 0.4025, 0.3197, 0.4161, 0.3118, 0.4211, 0.3094, 0.5, 0.3302, 0.435, 0.3432, 0.4211, 0.3094, 0.5, 0.2934, 0.5, 0.3302, 0.565, 0.3432, 0.62, 0.38, 0.6568, 0.435, 0.6698, 0.5, 0.6568, 0.565, 0.62, 0.62, 0.565, 0.6568, 0.5, 0.6698, 0.435, 0.6568, 0.38, 0.62, 0.3432, 0.565, 0.3302, 0.5, 0.3432, 0.435, 0.38, 0.38, 0.435, 0.3432, 0.3087, 0.5901, 0.3087, 0.5785, 0.3088, 0.5792, 0.7066, 0.5, 0.6913, 0.4215, 0.7778, 0.4189, 0.7778, 0.5, 0.6913, 0.4099, 0.6847, 0.4095, 0.6443, 0.3557, 0.6913, 0.3232, 0.7778, 0.5811, 0.6913, 0.5901, 0.6913, 0.5785, 0.6913, 0.5901, 0.6847, 0.5905, 0.6912, 0.5792, 0.3087, 0.5901, 0.3153, 0.5905, 0.3557, 0.6443, 0.3087, 0.6768, 0.6913, 0.6768, 0.5975, 0.6877, 0.6443, 0.6443, 0.3557, 0.6443, 0.4025, 0.6803, 0.4025, 0.6877, 0.3087, 0.4099, 0.3087, 0.3232, 0.3557, 0.3557, 0.3153, 0.4095, 0.5789, 0.6906, 0.5839, 0.6882, 0.5975, 0.6877, 0.5975, 0.6877, 0.5975, 0.7724, 0.5789, 0.6906, 0.5, 0.2222, 0.5975, 0.2276, 0.5789, 0.3094, 0.5, 0.2934, 0.5, 0.7066, 0.5, 0.7066, 0.5, 0.7778, 0.5, 0.2222, 0.5, 0.2934, 0.4211, 0.3094, 0.4025, 0.2276, 0.4025, 0.7724, 0.4025, 0.6877, 0.4211, 0.6906, 0.4025, 0.6877, 0.4161, 0.6882, 0.4211, 0.6906, 0.2222, 0.4189, 0.3087, 0.4215, 0.2934, 0.5, 0.2222, 0.5, 0.5975, 0.2276, 0.5975, 0.3123, 0.5789, 0.3094, 0.4161, 0.3118, 0.4025, 0.3123, 0.4211, 0.3094, 0.4025, 0.3123, 0.4025, 0.2276, 0.4211, 0.3094, 0.5, 0.7778, 0.5, 0.7066, 0.5789, 0.6906, 0.5975, 0.7724, 0.5, 0.2222, 0.5, 0.2934, 0.5, 0.2934, 0.5975, 0.3197, 0.5975, 0.3123, 0.6443, 0.3557, 0.5975, 0.3123, 0.6913, 0.3232, 0.6443, 0.3557, 0.6913, 0.5901, 0.6913, 0.6768, 0.6443, 0.6443, 0.6847, 0.5905, 0.3087, 0.3232, 0.4025, 0.3123, 0.3557, 0.3557, 0.3087, 0.4099, 0.3153, 0.4095, 0.3088, 0.4208, 0.2934, 0.5, 0.2934, 0.5, 0.2222, 0.5, 0.2934, 0.5, 0.3087, 0.5785, 0.2222, 0.5811, 0.2222, 0.5, 0.2222, 0.4189, 0.3087, 0.4099, 0.3087, 0.4215, 0.6913, 0.4215, 0.6913, 0.4099, 0.7778, 0.4189, 0.7778, 0.5811, 0.6913, 0.5785, 0.7066, 0.5, 0.7778, 0.5, 0.7778, 0.5, 0.7066, 0.5, 0.7066, 0.5, 0.6913, 0.4099, 0.6913, 0.4215, 0.6912, 0.4208, 0.4211, 0.6906, 0.5, 0.7066, 0.5, 0.7778, 0.4025, 0.7724])
me_sphere_001.update()

# ---- objects
ob_cover = bpy.data.objects.new('cover', me_sphere)
ob_brain = bpy.data.objects.new('brain', me_sphere_001)

# ---- transforms, parenting, visibility, modifiers, constraints
ob_cover.location = (0.0, 0.0, 0.0)
ob_cover.rotation_euler = (-1.571, -0.0, 0.0)
_m = ob_cover.modifiers.new('Solidify', 'SOLIDIFY')
_m.thickness = 0.02
_m.use_even_offset = True
_m = ob_cover.modifiers.new('Smooth by Angle', 'NODES')
_m.node_group = ng_smooth_by_angle
_m.show_group_selector = False
_m = ob_cover.modifiers.new('Mirror', 'MIRROR')
ob_brain.parent = ob_cover
ob_brain.location = (0.0, 0.0, 0.0)
_m = ob_brain.modifiers.new('Smooth by Angle', 'NODES')
_m.node_group = ng_smooth_by_angle
_m.show_group_selector = False

# ---- collection membership
col_collection.objects.link(ob_cover)
col_collection.objects.link(ob_brain)

# ---- scene / render settings (as saved in the file)
scene.frame_start = 1; scene.frame_end = 250; scene.frame_set(1)
scene.render.engine = 'BLENDER_EEVEE_NEXT'
scene.cycles.sampling_pattern = 'TABULATED_SOBOL'
scene.eevee.ray_tracing_options.trace_max_roughness = 0.0
bpy.context.view_layer.update()

# ---- added for rendering (the .blend has no active camera and no usable light): camera, sun
cam_auto = bpy.data.cameras.new('AutoCamera')
cam_auto.lens = 50.0
cam_auto.sensor_width = 36.0
cam_auto.clip_end = 1000.0
ob_auto_camera = bpy.data.objects.new('AutoCamera', cam_auto)
scene.collection.objects.link(ob_auto_camera)
ob_auto_camera.location = (1.06763, -1.30134, 0.854103)
ob_auto_camera.rotation_euler = (1.09748, -7.21219e-08, 0.694738)
scene.camera = ob_auto_camera
light_auto_sun = bpy.data.lights.new('AutoSun', 'SUN')
light_auto_sun.energy = 3.0
light_auto_sun.angle = 0.0523599
ob_auto_sun = bpy.data.objects.new('AutoSun', light_auto_sun)
scene.collection.objects.link(ob_auto_sun)
ob_auto_sun.rotation_euler = (0.872665, 0.174533, 0.523599)
bpy.context.view_layer.update()
